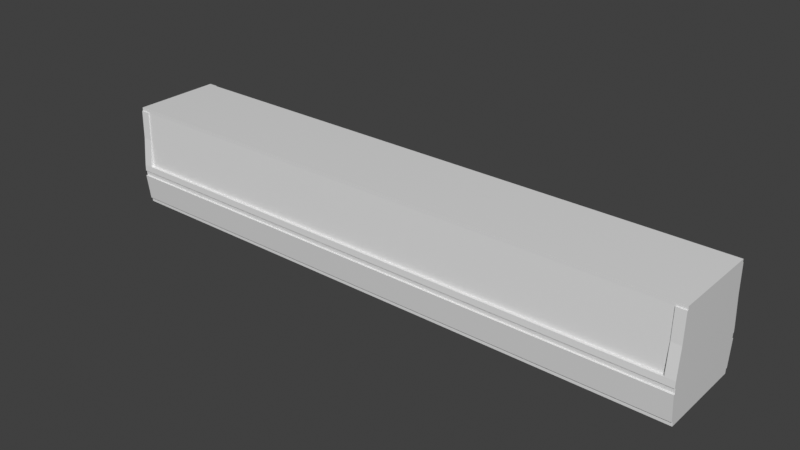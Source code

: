 # Source: CarV4.blend  (saved by Blender 3.0.42; exported with 4.5.12 LTS)
import bpy
from mathutils import Matrix  # noqa: F401  (used for matrix-valued properties, if any)

bpy.ops.wm.read_factory_settings(use_empty=True)
scene = bpy.context.scene
scene.name = 'Scene'

# ---- collections
col_collection = bpy.data.collections.new('Collection'); scene.collection.children.link(col_collection)

# ---- materials (node trees are filled in below, after node groups)
mat_material = bpy.data.materials.new('Material')
mat_material.alpha_threshold = 0.0
mat_material.use_transparent_shadow = False
mat_material.line_color = (0.0, 0.0, 0.0, 1.0)

# ---- material node trees
mat_material.use_nodes = True; mat_material.node_tree.nodes.clear()
_N = mat_material.node_tree.nodes; _L = mat_material.node_tree.links
n0 = _N.new('ShaderNodeOutputMaterial'); n0.name = 'Material Output'; n0.location = (300, 300)
n1 = _N.new('ShaderNodeBsdfPrincipled'); n1.name = 'Principled BSDF'; n1.location = (10, 300)
n1.distribution = 'GGX'
n1.subsurface_method = 'RANDOM_WALK_SKIN'
n1.inputs[2].default_value = 0.4
n1.inputs[3].default_value = 1.45
n1.inputs[27].default_value = (0.0, 0.0, 0.0, 1.0)
n1.inputs[28].default_value = 1.0
_L.new(n1.outputs[0], n0.inputs[0])
n0.is_active_output = True

# ---- world
world_world = bpy.data.worlds.new('World'); scene.world = world_world
world_world.use_nodes = True; world_world.node_tree.nodes.clear()
_N = world_world.node_tree.nodes; _L = world_world.node_tree.links
n0 = _N.new('ShaderNodeOutputWorld'); n0.name = 'World Output'; n0.location = (300, 300)
n1 = _N.new('ShaderNodeBackground'); n1.name = 'Background'; n1.location = (10, 300)
n1.inputs[0].default_value = (0.05088, 0.05088, 0.05088, 1.0)
_L.new(n1.outputs[0], n0.inputs[0])
n0.is_active_output = True
world_world.color = (0.05088, 0.05088, 0.05088)
world_world.use_sun_shadow = False
world_world.sun_shadow_jitter_overblur = 0.0

# ---- meshes
me_cube = bpy.data.meshes.new('Cube')
me_cube.from_pydata([(1.0, 1.0, 1.0), (1.0, 1.0, -1.0), (1.0, -1.0, 1.0), (1.0, -1.0, -1.0), (-1.0, 1.0, 1.0), (-1.0, 1.0, -1.0), (-1.0, -1.0, 1.0), (-1.0, -1.0, -1.0), (1.0, 1.036, -0.2787), (-1.0, -1.036, -0.2787), (1.0, -1.036, -0.2787), (-1.0, 1.036, -0.2787), (1.0, 1.031, -0.3836), (1.0, -1.031, -0.3836), (-1.0, 1.031, -0.3836), (-1.0, -1.031, -0.3836), (1.0, 1.004, -0.9096), (1.0, -1.004, -0.9096), (-1.0, 1.004, -0.9096), (-1.0, -1.004, -0.9096), (-1.0, -1.037, -0.9096), (-1.0, -1.108, -0.3836), (1.0, -1.108, -0.3836), (-1.0, 1.108, -0.3836), (1.0, 1.108, -0.3836), (1.0, 1.037, -0.9096), (1.0, -1.037, -0.9096), (-1.0, 1.037, -0.9096), (0.9681, 1.0, -1.0), (-0.9681, 1.0, -1.0), (0.9681, -1.0, 1.0), (-0.9681, -1.0, 1.0), (-0.9681, -1.0, -1.0), (0.9681, -1.0, -1.0), (-0.9681, 1.0, 1.0), (0.9681, 1.0, 1.0), (-0.9681, 1.036, -0.2787), (0.9681, 1.036, -0.2787), (0.9681, -1.036, -0.2787), (-0.9681, -1.036, -0.2787), (0.9681, -1.031, -0.3836), (-0.9681, -1.031, -0.3836), (-0.9681, 1.031, -0.3836), (0.9681, 1.031, -0.3836), (-0.9681, 1.004, -0.9096), (0.9681, 1.004, -0.9096), (0.9681, -1.004, -0.9096), (-0.9681, -1.004, -0.9096), (0.9681, -1.108, -0.3836), (-0.9681, -1.108, -0.3836), (-0.9681, 1.108, -0.3836), (0.9681, 1.108, -0.3836), (-0.9681, 1.037, -0.9096), (0.9681, 1.037, -0.9096), (0.9681, -1.037, -0.9096), (-0.9681, -1.037, -0.9096), (-1.0, -1.032, -0.1506), (1.0, 1.032, -0.1506), (1.0, -1.032, -0.1506), (-1.0, 1.032, -0.1506), (-0.9681, 1.032, -0.1506), (0.9681, 1.032, -0.1506), (0.9681, -1.032, -0.1506), (-0.9681, -1.032, -0.1506), (-1.0, -1.096, -0.1506), (-1.0, -1.021, 1.0), (-0.9681, -1.021, 1.0), (0.9681, 1.021, 1.0), (1.0, 1.021, 1.0), (1.0, 1.096, -0.1506), (1.0, 1.1, -0.2787), (1.0, -1.096, -0.1506), (1.0, -1.1, -0.2787), (-1.0, 1.096, -0.1506), (-1.0, 1.1, -0.2787), (0.9681, 1.1, -0.2787), (-0.9681, -1.1, -0.2787), (-1.0, -1.1, -0.2787), (1.0, -1.021, 1.0), (0.9681, -1.021, 1.0), (-1.0, 1.021, 1.0), (-0.9681, 1.021, 1.0), (-0.9681, 1.1, -0.2787), (0.9681, -1.1, -0.2787), (-0.9681, 1.096, -0.1506), (0.9681, 1.096, -0.1506), (0.9681, -1.096, -0.1506), (-0.9681, -1.096, -0.1506), (-1.0, -1.016, 0.4247), (1.0, 1.016, 0.4247), (1.0, -1.016, 0.4247), (-1.0, 1.016, 0.4247), (-0.9681, 1.016, 0.4247), (0.9681, 1.016, 0.4247), (0.9681, -1.016, 0.4247), (-0.9681, -1.016, 0.4247), (-1.0, -1.037, 0.4247), (1.0, 1.037, 0.4247), (1.0, -1.037, 0.4247), (-1.0, 1.037, 0.4247), (-0.9681, 1.037, 0.4247), (0.9681, 1.037, 0.4247), (0.9681, -1.037, 0.4247), (-0.9681, -1.037, 0.4247), (-1.0, -1.072, -0.3836), (-1.0, -1.078, -0.2787), (0.9681, 1.078, -0.2787), (1.0, 1.078, -0.2787), (-0.9681, -1.078, -0.2787), (1.0, 1.072, -0.3836), (1.0, -1.078, -0.2787), (1.0, -1.072, -0.3836), (-1.0, 1.078, -0.2787), (-1.0, 1.072, -0.3836), (-0.9681, -1.072, -0.3836), (0.9681, 1.072, -0.3836), (-0.9681, 1.078, -0.2787), (0.9681, -1.078, -0.2787), (0.9681, -1.072, -0.3836), (-0.9681, 1.072, -0.3836), (0.8759, 1.0, -1.0), (0.7837, 1.0, -1.0), (0.6915, 1.0, -1.0), (0.5993, 1.0, -1.0), (0.5071, 1.0, -1.0), (0.4149, 1.0, -1.0), (0.3227, 1.0, -1.0), (0.2305, 1.0, -1.0), (0.1383, 1.0, -1.0), (0.0461, 1.0, -1.0), (-0.0461, 1.0, -1.0), (-0.1383, 1.0, -1.0), (-0.2305, 1.0, -1.0), (-0.3227, 1.0, -1.0), (-0.4149, 1.0, -1.0), (-0.5071, 1.0, -1.0), (-0.5993, 1.0, -1.0), (-0.6915, 1.0, -1.0), (-0.7837, 1.0, -1.0), (-0.8759, 1.0, -1.0), (0.8759, -1.0, 1.0), (0.7837, -1.0, 1.0), (0.6915, -1.0, 1.0), (0.5993, -1.0, 1.0), (0.5071, -1.0, 1.0), (0.4149, -1.0, 1.0), (0.3227, -1.0, 1.0), (0.2305, -1.0, 1.0), (0.1383, -1.0, 1.0), (0.0461, -1.0, 1.0), (-0.0461, -1.0, 1.0), (-0.1383, -1.0, 1.0), (-0.2305, -1.0, 1.0), (-0.3227, -1.0, 1.0), (-0.4149, -1.0, 1.0), (-0.5071, -1.0, 1.0), (-0.5993, -1.0, 1.0), (-0.6915, -1.0, 1.0), (-0.7837, -1.0, 1.0), (-0.8759, -1.0, 1.0), (-0.8759, -1.0, -1.0), (-0.7837, -1.0, -1.0), (-0.6915, -1.0, -1.0), (-0.5993, -1.0, -1.0), (-0.5071, -1.0, -1.0), (-0.4149, -1.0, -1.0), (-0.3227, -1.0, -1.0), (-0.2305, -1.0, -1.0), (-0.1383, -1.0, -1.0), (-0.0461, -1.0, -1.0), (0.0461, -1.0, -1.0), (0.1383, -1.0, -1.0), (0.2305, -1.0, -1.0), (0.3227, -1.0, -1.0), (0.4149, -1.0, -1.0), (0.5071, -1.0, -1.0), (0.5993, -1.0, -1.0), (0.6915, -1.0, -1.0), (0.7837, -1.0, -1.0), (0.8759, -1.0, -1.0), (-0.8759, 1.0, 1.0), (-0.7837, 1.0, 1.0), (-0.6915, 1.0, 1.0), (-0.5993, 1.0, 1.0), (-0.5071, 1.0, 1.0), (-0.4149, 1.0, 1.0), (-0.3227, 1.0, 1.0), (-0.2305, 1.0, 1.0), (-0.1383, 1.0, 1.0), (-0.0461, 1.0, 1.0), (0.0461, 1.0, 1.0), (0.1383, 1.0, 1.0), (0.2305, 1.0, 1.0), (0.3227, 1.0, 1.0), (0.4149, 1.0, 1.0), (0.5071, 1.0, 1.0), (0.5993, 1.0, 1.0), (0.6915, 1.0, 1.0), (0.7837, 1.0, 1.0), (0.8759, 1.0, 1.0), (-0.8759, 1.036, -0.2787), (-0.7837, 1.036, -0.2787), (-0.6915, 1.036, -0.2787), (-0.5993, 1.036, -0.2787), (-0.5071, 1.036, -0.2787), (-0.4149, 1.036, -0.2787), (-0.3227, 1.036, -0.2787), (-0.2305, 1.036, -0.2787), (-0.1383, 1.036, -0.2787), (-0.0461, 1.036, -0.2787), (0.0461, 1.036, -0.2787), (0.1383, 1.036, -0.2787), (0.2305, 1.036, -0.2787), (0.3227, 1.036, -0.2787), (0.4149, 1.036, -0.2787), (0.5071, 1.036, -0.2787), (0.5993, 1.036, -0.2787), (0.6915, 1.036, -0.2787), (0.7837, 1.036, -0.2787), (0.8759, 1.036, -0.2787), (0.8759, -1.036, -0.2787), (0.7837, -1.036, -0.2787), (0.6915, -1.036, -0.2787), (0.5993, -1.036, -0.2787), (0.5071, -1.036, -0.2787), (0.4149, -1.036, -0.2787), (0.3227, -1.036, -0.2787), (0.2305, -1.036, -0.2787), (0.1383, -1.036, -0.2787), (0.0461, -1.036, -0.2787), (-0.0461, -1.036, -0.2787), (-0.1383, -1.036, -0.2787), (-0.2305, -1.036, -0.2787), (-0.3227, -1.036, -0.2787), (-0.4149, -1.036, -0.2787), (-0.5071, -1.036, -0.2787), (-0.5993, -1.036, -0.2787), (-0.6915, -1.036, -0.2787), (-0.7837, -1.036, -0.2787), (-0.8759, -1.036, -0.2787), (0.8759, -1.031, -0.3836), (0.7837, -1.031, -0.3836), (0.6915, -1.031, -0.3836), (0.5993, -1.031, -0.3836), (0.5071, -1.031, -0.3836), (0.4149, -1.031, -0.3836), (0.3227, -1.031, -0.3836), (0.2305, -1.031, -0.3836), (0.1383, -1.031, -0.3836), (0.0461, -1.031, -0.3836), (-0.0461, -1.031, -0.3836), (-0.1383, -1.031, -0.3836), (-0.2305, -1.031, -0.3836), (-0.3227, -1.031, -0.3836), (-0.4149, -1.031, -0.3836), (-0.5071, -1.031, -0.3836), (-0.5993, -1.031, -0.3836), (-0.6915, -1.031, -0.3836), (-0.7837, -1.031, -0.3836), (-0.8759, -1.031, -0.3836), (-0.8759, 1.031, -0.3836), (-0.7837, 1.031, -0.3836), (-0.6915, 1.031, -0.3836), (-0.5993, 1.031, -0.3836), (-0.5071, 1.031, -0.3836), (-0.4149, 1.031, -0.3836), (-0.3227, 1.031, -0.3836), (-0.2305, 1.031, -0.3836), (-0.1383, 1.031, -0.3836), (-0.0461, 1.031, -0.3836), (0.0461, 1.031, -0.3836), (0.1383, 1.031, -0.3836), (0.2305, 1.031, -0.3836), (0.3227, 1.031, -0.3836), (0.4149, 1.031, -0.3836), (0.5071, 1.031, -0.3836), (0.5993, 1.031, -0.3836), (0.6915, 1.031, -0.3836), (0.7837, 1.031, -0.3836), (0.8759, 1.031, -0.3836), (-0.8759, 1.004, -0.9096), (-0.7837, 1.004, -0.9096), (-0.6915, 1.004, -0.9096), (-0.5993, 1.004, -0.9096), (-0.5071, 1.004, -0.9096), (-0.4149, 1.004, -0.9096), (-0.3227, 1.004, -0.9096), (-0.2305, 1.004, -0.9096), (-0.1383, 1.004, -0.9096), (-0.0461, 1.004, -0.9096), (0.0461, 1.004, -0.9096), (0.1383, 1.004, -0.9096), (0.2305, 1.004, -0.9096), (0.3227, 1.004, -0.9096), (0.4149, 1.004, -0.9096), (0.5071, 1.004, -0.9096), (0.5993, 1.004, -0.9096), (0.6915, 1.004, -0.9096), (0.7837, 1.004, -0.9096), (0.8759, 1.004, -0.9096), (0.8759, -1.004, -0.9096), (0.7837, -1.004, -0.9096), (0.6915, -1.004, -0.9096), (0.5993, -1.004, -0.9096), (0.5071, -1.004, -0.9096), (0.4149, -1.004, -0.9096), (0.3227, -1.004, -0.9096), (0.2305, -1.004, -0.9096), (0.1383, -1.004, -0.9096), (0.0461, -1.004, -0.9096), (-0.0461, -1.004, -0.9096), (-0.1383, -1.004, -0.9096), (-0.2305, -1.004, -0.9096), (-0.3227, -1.004, -0.9096), (-0.4149, -1.004, -0.9096), (-0.5071, -1.004, -0.9096), (-0.5993, -1.004, -0.9096), (-0.6915, -1.004, -0.9096), (-0.7837, -1.004, -0.9096), (-0.8759, -1.004, -0.9096), (0.8759, -1.108, -0.3836), (0.7837, -1.108, -0.3836), (0.6915, -1.108, -0.3836), (0.5993, -1.108, -0.3836), (0.5071, -1.108, -0.3836), (0.4149, -1.108, -0.3836), (0.3227, -1.108, -0.3836), (0.2305, -1.108, -0.3836), (0.1383, -1.108, -0.3836), (0.0461, -1.108, -0.3836), (-0.0461, -1.108, -0.3836), (-0.1383, -1.108, -0.3836), (-0.2305, -1.108, -0.3836), (-0.3227, -1.108, -0.3836), (-0.4149, -1.108, -0.3836), (-0.5071, -1.108, -0.3836), (-0.5993, -1.108, -0.3836), (-0.6915, -1.108, -0.3836), (-0.7837, -1.108, -0.3836), (-0.8759, -1.108, -0.3836), (-0.8759, 1.108, -0.3836), (-0.7837, 1.108, -0.3836), (-0.6915, 1.108, -0.3836), (-0.5993, 1.108, -0.3836), (-0.5071, 1.108, -0.3836), (-0.4149, 1.108, -0.3836), (-0.3227, 1.108, -0.3836), (-0.2305, 1.108, -0.3836), (-0.1383, 1.108, -0.3836), (-0.0461, 1.108, -0.3836), (0.0461, 1.108, -0.3836), (0.1383, 1.108, -0.3836), (0.2305, 1.108, -0.3836), (0.3227, 1.108, -0.3836), (0.4149, 1.108, -0.3836), (0.5071, 1.108, -0.3836), (0.5993, 1.108, -0.3836), (0.6915, 1.108, -0.3836), (0.7837, 1.108, -0.3836), (0.8759, 1.108, -0.3836), (-0.8759, 1.037, -0.9096), (-0.7837, 1.037, -0.9096), (-0.6915, 1.037, -0.9096), (-0.5993, 1.037, -0.9096), (-0.5071, 1.037, -0.9096), (-0.4149, 1.037, -0.9096), (-0.3227, 1.037, -0.9096), (-0.2305, 1.037, -0.9096), (-0.1383, 1.037, -0.9096), (-0.0461, 1.037, -0.9096), (0.0461, 1.037, -0.9096), (0.1383, 1.037, -0.9096), (0.2305, 1.037, -0.9096), (0.3227, 1.037, -0.9096), (0.4149, 1.037, -0.9096), (0.5071, 1.037, -0.9096), (0.5993, 1.037, -0.9096), (0.6915, 1.037, -0.9096), (0.7837, 1.037, -0.9096), (0.8759, 1.037, -0.9096), (0.8759, -1.037, -0.9096), (0.7837, -1.037, -0.9096), (0.6915, -1.037, -0.9096), (0.5993, -1.037, -0.9096), (0.5071, -1.037, -0.9096), (0.4149, -1.037, -0.9096), (0.3227, -1.037, -0.9096), (0.2305, -1.037, -0.9096), (0.1383, -1.037, -0.9096), (0.0461, -1.037, -0.9096), (-0.0461, -1.037, -0.9096), (-0.1383, -1.037, -0.9096), (-0.2305, -1.037, -0.9096), (-0.3227, -1.037, -0.9096), (-0.4149, -1.037, -0.9096), (-0.5071, -1.037, -0.9096), (-0.5993, -1.037, -0.9096), (-0.6915, -1.037, -0.9096), (-0.7837, -1.037, -0.9096), (-0.8759, -1.037, -0.9096), (0.8759, -1.032, -0.1506), (0.7837, -1.032, -0.1506), (0.6915, -1.032, -0.1506), (0.5993, -1.032, -0.1506), (0.5071, -1.032, -0.1506), (0.4149, -1.032, -0.1506), (0.3227, -1.032, -0.1506), (0.2305, -1.032, -0.1506), (0.1383, -1.032, -0.1506), (0.0461, -1.032, -0.1506), (-0.0461, -1.032, -0.1506), (-0.1383, -1.032, -0.1506), (-0.2305, -1.032, -0.1506), (-0.3227, -1.032, -0.1506), (-0.4149, -1.032, -0.1506), (-0.5071, -1.032, -0.1506), (-0.5993, -1.032, -0.1506), (-0.6915, -1.032, -0.1506), (-0.7837, -1.032, -0.1506), (-0.8759, -1.032, -0.1506), (-0.8759, 1.032, -0.1506), (-0.7837, 1.032, -0.1506), (-0.6915, 1.032, -0.1506), (-0.5993, 1.032, -0.1506), (-0.5071, 1.032, -0.1506), (-0.4149, 1.032, -0.1506), (-0.3227, 1.032, -0.1506), (-0.2305, 1.032, -0.1506), (-0.1383, 1.032, -0.1506), (-0.0461, 1.032, -0.1506), (0.0461, 1.032, -0.1506), (0.1383, 1.032, -0.1506), (0.2305, 1.032, -0.1506), (0.3227, 1.032, -0.1506), (0.4149, 1.032, -0.1506), (0.5071, 1.032, -0.1506), (0.5993, 1.032, -0.1506), (0.6915, 1.032, -0.1506), (0.7837, 1.032, -0.1506), (0.8759, 1.032, -0.1506), (-0.8759, 1.1, -0.2787), (-0.7837, 1.1, -0.2787), (-0.6915, 1.1, -0.2787), (-0.5993, 1.1, -0.2787), (-0.5071, 1.1, -0.2787), (-0.4149, 1.1, -0.2787), (-0.3227, 1.1, -0.2787), (-0.2305, 1.1, -0.2787), (-0.1383, 1.1, -0.2787), (-0.0461, 1.1, -0.2787), (0.0461, 1.1, -0.2787), (0.1383, 1.1, -0.2787), (0.2305, 1.1, -0.2787), (0.3227, 1.1, -0.2787), (0.4149, 1.1, -0.2787), (0.5071, 1.1, -0.2787), (0.5993, 1.1, -0.2787), (0.6915, 1.1, -0.2787), (0.7837, 1.1, -0.2787), (0.8759, 1.1, -0.2787), (0.8759, -1.1, -0.2787), (0.7837, -1.1, -0.2787), (0.6915, -1.1, -0.2787), (0.5993, -1.1, -0.2787), (0.5071, -1.1, -0.2787), (0.4149, -1.1, -0.2787), (0.3227, -1.1, -0.2787), (0.2305, -1.1, -0.2787), (0.1383, -1.1, -0.2787), (0.0461, -1.1, -0.2787), (-0.0461, -1.1, -0.2787), (-0.1383, -1.1, -0.2787), (-0.2305, -1.1, -0.2787), (-0.3227, -1.1, -0.2787), (-0.4149, -1.1, -0.2787), (-0.5071, -1.1, -0.2787), (-0.5993, -1.1, -0.2787), (-0.6915, -1.1, -0.2787), (-0.7837, -1.1, -0.2787), (-0.8759, -1.1, -0.2787), (0.8759, -1.096, -0.1506), (0.7837, -1.096, -0.1506), (0.6915, -1.096, -0.1506), (0.5993, -1.096, -0.1506), (0.5071, -1.096, -0.1506), (0.4149, -1.096, -0.1506), (0.3227, -1.096, -0.1506), (0.2305, -1.096, -0.1506), (0.1383, -1.096, -0.1506), (0.0461, -1.096, -0.1506), (-0.0461, -1.096, -0.1506), (-0.1383, -1.096, -0.1506), (-0.2305, -1.096, -0.1506), (-0.3227, -1.096, -0.1506), (-0.4149, -1.096, -0.1506), (-0.5071, -1.096, -0.1506), (-0.5993, -1.096, -0.1506), (-0.6915, -1.096, -0.1506), (-0.7837, -1.096, -0.1506), (-0.8759, -1.096, -0.1506), (-0.8759, 1.096, -0.1506), (-0.7837, 1.096, -0.1506), (-0.6915, 1.096, -0.1506), (-0.5993, 1.096, -0.1506), (-0.5071, 1.096, -0.1506), (-0.4149, 1.096, -0.1506), (-0.3227, 1.096, -0.1506), (-0.2305, 1.096, -0.1506), (-0.1383, 1.096, -0.1506), (-0.0461, 1.096, -0.1506), (0.0461, 1.096, -0.1506), (0.1383, 1.096, -0.1506), (0.2305, 1.096, -0.1506), (0.3227, 1.096, -0.1506), (0.4149, 1.096, -0.1506), (0.5071, 1.096, -0.1506), (0.5993, 1.096, -0.1506), (0.6915, 1.096, -0.1506), (0.7837, 1.096, -0.1506), (0.8759, 1.096, -0.1506), (0.8759, -1.016, 0.4247), (0.7837, -1.016, 0.4247), (0.6915, -1.016, 0.4247), (0.5993, -1.016, 0.4247), (0.5071, -1.016, 0.4247), (0.4149, -1.016, 0.4247), (0.3227, -1.016, 0.4247), (0.2305, -1.016, 0.4247), (0.1383, -1.016, 0.4247), (0.0461, -1.016, 0.4247), (-0.0461, -1.016, 0.4247), (-0.1383, -1.016, 0.4247), (-0.2305, -1.016, 0.4247), (-0.3227, -1.016, 0.4247), (-0.4149, -1.016, 0.4247), (-0.5071, -1.016, 0.4247), (-0.5993, -1.016, 0.4247), (-0.6915, -1.016, 0.4247), (-0.7837, -1.016, 0.4247), (-0.8759, -1.016, 0.4247), (-0.8759, 1.016, 0.4247), (-0.7837, 1.016, 0.4247), (-0.6915, 1.016, 0.4247), (-0.5993, 1.016, 0.4247), (-0.5071, 1.016, 0.4247), (-0.4149, 1.016, 0.4247), (-0.3227, 1.016, 0.4247), (-0.2305, 1.016, 0.4247), (-0.1383, 1.016, 0.4247), (-0.0461, 1.016, 0.4247), (0.0461, 1.016, 0.4247), (0.1383, 1.016, 0.4247), (0.2305, 1.016, 0.4247), (0.3227, 1.016, 0.4247), (0.4149, 1.016, 0.4247), (0.5071, 1.016, 0.4247), (0.5993, 1.016, 0.4247), (0.6915, 1.016, 0.4247), (0.7837, 1.016, 0.4247), (0.8759, 1.016, 0.4247), (-0.8759, 1.078, -0.2787), (-0.7837, 1.078, -0.2787), (-0.6915, 1.078, -0.2787), (-0.5993, 1.078, -0.2787), (-0.5071, 1.078, -0.2787), (-0.4149, 1.078, -0.2787), (-0.3227, 1.078, -0.2787), (-0.2305, 1.078, -0.2787), (-0.1383, 1.078, -0.2787), (-0.0461, 1.078, -0.2787), (0.0461, 1.078, -0.2787), (0.1383, 1.078, -0.2787), (0.2305, 1.078, -0.2787), (0.3227, 1.078, -0.2787), (0.4149, 1.078, -0.2787), (0.5071, 1.078, -0.2787), (0.5993, 1.078, -0.2787), (0.6915, 1.078, -0.2787), (0.7837, 1.078, -0.2787), (0.8759, 1.078, -0.2787), (0.8759, -1.078, -0.2787), (0.7837, -1.078, -0.2787), (0.6915, -1.078, -0.2787), (0.5993, -1.078, -0.2787), (0.5071, -1.078, -0.2787), (0.4149, -1.078, -0.2787), (0.3227, -1.078, -0.2787), (0.2305, -1.078, -0.2787), (0.1383, -1.078, -0.2787), (0.0461, -1.078, -0.2787), (-0.0461, -1.078, -0.2787), (-0.1383, -1.078, -0.2787), (-0.2305, -1.078, -0.2787), (-0.3227, -1.078, -0.2787), (-0.4149, -1.078, -0.2787), (-0.5071, -1.078, -0.2787), (-0.5993, -1.078, -0.2787), (-0.6915, -1.078, -0.2787), (-0.7837, -1.078, -0.2787), (-0.8759, -1.078, -0.2787), (0.8759, -1.072, -0.3836), (0.7837, -1.072, -0.3836), (0.6915, -1.072, -0.3836), (0.5993, -1.072, -0.3836), (0.5071, -1.072, -0.3836), (0.4149, -1.072, -0.3836), (0.3227, -1.072, -0.3836), (0.2305, -1.072, -0.3836), (0.1383, -1.072, -0.3836), (0.0461, -1.072, -0.3836), (-0.0461, -1.072, -0.3836), (-0.1383, -1.072, -0.3836), (-0.2305, -1.072, -0.3836), (-0.3227, -1.072, -0.3836), (-0.4149, -1.072, -0.3836), (-0.5071, -1.072, -0.3836), (-0.5993, -1.072, -0.3836), (-0.6915, -1.072, -0.3836), (-0.7837, -1.072, -0.3836), (-0.8759, -1.072, -0.3836), (-0.8759, 1.072, -0.3836), (-0.7837, 1.072, -0.3836), (-0.6915, 1.072, -0.3836), (-0.5993, 1.072, -0.3836), (-0.5071, 1.072, -0.3836), (-0.4149, 1.072, -0.3836), (-0.3227, 1.072, -0.3836), (-0.2305, 1.072, -0.3836), (-0.1383, 1.072, -0.3836), (-0.0461, 1.072, -0.3836), (0.0461, 1.072, -0.3836), (0.1383, 1.072, -0.3836), (0.2305, 1.072, -0.3836), (0.3227, 1.072, -0.3836), (0.4149, 1.072, -0.3836), (0.5071, 1.072, -0.3836), (0.5993, 1.072, -0.3836), (0.6915, 1.072, -0.3836), (0.7837, 1.072, -0.3836), (0.8759, 1.072, -0.3836), (-0.9681, -1.0, 1.068), (-0.9999, -1.0, 1.068), (1.0, 1.0, 1.068), (1.0, -1.0, 1.068), (-0.9999, 1.0, 1.068), (0.9682, 1.0, 1.068), (0.9682, -1.0, 1.068), (-0.8758, -1.0, 1.068), (-0.9681, 1.0, 1.068), (0.876, 1.0, 1.068), (-0.9681, 1.021, 1.068), (-0.9999, 1.021, 1.068), (-0.9681, 1.016, 0.4928), (-0.9681, 1.037, 0.4928), (0.876, -1.0, 1.068), (0.7838, -1.0, 1.068), (0.6916, -1.0, 1.068), (0.5994, -1.0, 1.068), (0.5072, -1.0, 1.068), (0.415, -1.0, 1.068), (0.3228, -1.0, 1.068), (0.2306, -1.0, 1.068), (0.1384, -1.0, 1.068), (0.04618, -1.0, 1.068), (-0.04602, -1.0, 1.068), (-0.1382, -1.0, 1.068), (-0.2304, -1.0, 1.068), (-0.3226, -1.0, 1.068), (-0.4148, -1.0, 1.068), (-0.507, -1.0, 1.068), (-0.5992, -1.0, 1.068), (-0.6914, -1.0, 1.068), (-0.7836, -1.0, 1.068), (-0.8758, 1.0, 1.068), (-0.7836, 1.0, 1.068), (-0.6914, 1.0, 1.068), (-0.5992, 1.0, 1.068), (-0.507, 1.0, 1.068), (-0.4148, 1.0, 1.068), (-0.3226, 1.0, 1.068), (-0.2304, 1.0, 1.068), (-0.1382, 1.0, 1.068), (-0.04602, 1.0, 1.068), (0.04618, 1.0, 1.068), (0.1384, 1.0, 1.068), (0.2306, 1.0, 1.068), (0.3228, 1.0, 1.068), (0.415, 1.0, 1.068), (0.5072, 1.0, 1.068), (0.5994, 1.0, 1.068), (0.6916, 1.0, 1.068), (0.7838, 1.0, 1.068)], [], [(153, 152, 666, 667), (38, 10, 72, 83), (88, 6, 4, 91), (28, 1, 3, 33), (89, 0, 2, 90), (35, 0, 68, 67), (11, 36, 116, 112), (12, 8, 10, 13), (15, 9, 11, 14), (260, 42, 119, 620), (43, 12, 24, 51), (19, 15, 14, 18), (16, 12, 13, 17), (17, 13, 22, 26), (28, 45, 16, 1), (1, 16, 17, 3), (7, 19, 18, 5), (32, 47, 19, 7), (55, 49, 21, 20), (53, 51, 24, 25), (15, 19, 20, 21), (44, 18, 27, 52), (18, 14, 23, 27), (12, 16, 25, 24), (46, 17, 26, 54), (41, 15, 21, 49), (13, 40, 48, 22), (259, 41, 49, 339), (19, 47, 55, 20), (300, 46, 54, 380), (16, 45, 53, 25), (280, 44, 52, 360), (27, 23, 50, 52), (379, 359, 51, 53), (26, 22, 48, 54), (399, 339, 49, 55), (3, 17, 46, 33), (160, 319, 47, 32), (5, 18, 44, 29), (120, 299, 45, 28), (14, 42, 50, 23), (279, 43, 51, 359), (14, 11, 112, 113), (42, 14, 113, 119), (13, 10, 110, 111), (240, 40, 118, 600), (2, 30, 79, 78), (559, 199, 35, 93), (5, 29, 32, 7), (120, 28, 33, 179), (93, 35, 67, 101), (539, 159, 31, 95), (35, 199, 649, 645), (6, 31, 640, 641), (200, 36, 82, 440), (8, 37, 75, 70), (92, 60, 84, 100), (36, 11, 74, 82), (11, 59, 73, 74), (8, 57, 58, 10), (9, 56, 59, 11), (91, 4, 80, 99), (103, 66, 65, 96), (101, 67, 68, 97), (99, 80, 81, 100), (98, 78, 79, 102), (479, 499, 87, 76), (72, 71, 86, 83), (459, 519, 85, 75), (74, 73, 84, 82), (75, 85, 69, 70), (76, 87, 64, 77), (94, 62, 86, 102), (88, 56, 64, 96), (220, 38, 83, 460), (95, 31, 66, 103), (9, 39, 76, 77), (56, 9, 77, 64), (57, 8, 70, 69), (419, 63, 87, 499), (89, 57, 69, 97), (31, 6, 65, 66), (152, 151, 665, 666), (90, 2, 78, 98), (10, 58, 71, 72), (439, 61, 85, 519), (58, 90, 98, 71), (0, 89, 97, 68), (63, 95, 103, 87), (6, 88, 96, 65), (30, 94, 102, 79), (71, 98, 102, 86), (73, 99, 100, 84), (85, 101, 97, 69), (87, 103, 96, 64), (59, 91, 99, 73), (151, 150, 664, 665), (419, 539, 95, 63), (61, 93, 101, 85), (439, 559, 93, 61), (57, 89, 90, 58), (56, 88, 91, 59), (115, 106, 107, 109), (114, 108, 105, 104), (111, 110, 117, 118), (619, 599, 108, 114), (113, 112, 116, 119), (639, 579, 106, 115), (37, 8, 107, 106), (15, 41, 114, 104), (219, 37, 106, 579), (10, 38, 117, 110), (239, 39, 108, 599), (39, 9, 105, 108), (12, 43, 115, 109), (40, 13, 111, 118), (8, 12, 109, 107), (9, 15, 104, 105), (38, 220, 580, 117), (220, 221, 581, 580), (221, 222, 582, 581), (222, 223, 583, 582), (223, 224, 584, 583), (224, 225, 585, 584), (225, 226, 586, 585), (226, 227, 587, 586), (227, 228, 588, 587), (228, 229, 589, 588), (229, 230, 590, 589), (230, 231, 591, 590), (231, 232, 592, 591), (232, 233, 593, 592), (233, 234, 594, 593), (234, 235, 595, 594), (235, 236, 596, 595), (236, 237, 597, 596), (237, 238, 598, 597), (238, 239, 599, 598), (36, 200, 560, 116), (200, 201, 561, 560), (201, 202, 562, 561), (202, 203, 563, 562), (203, 204, 564, 563), (204, 205, 565, 564), (205, 206, 566, 565), (206, 207, 567, 566), (207, 208, 568, 567), (208, 209, 569, 568), (209, 210, 570, 569), (210, 211, 571, 570), (211, 212, 572, 571), (212, 213, 573, 572), (213, 214, 574, 573), (214, 215, 575, 574), (215, 216, 576, 575), (216, 217, 577, 576), (217, 218, 578, 577), (218, 219, 579, 578), (119, 116, 560, 620), (620, 560, 561, 621), (621, 561, 562, 622), (622, 562, 563, 623), (623, 563, 564, 624), (624, 564, 565, 625), (625, 565, 566, 626), (626, 566, 567, 627), (627, 567, 568, 628), (628, 568, 569, 629), (629, 569, 570, 630), (630, 570, 571, 631), (631, 571, 572, 632), (632, 572, 573, 633), (633, 573, 574, 634), (634, 574, 575, 635), (635, 575, 576, 636), (636, 576, 577, 637), (637, 577, 578, 638), (638, 578, 579, 639), (118, 117, 580, 600), (600, 580, 581, 601), (601, 581, 582, 602), (602, 582, 583, 603), (603, 583, 584, 604), (604, 584, 585, 605), (605, 585, 586, 606), (606, 586, 587, 607), (607, 587, 588, 608), (608, 588, 589, 609), (609, 589, 590, 610), (610, 590, 591, 611), (611, 591, 592, 612), (612, 592, 593, 613), (613, 593, 594, 614), (614, 594, 595, 615), (615, 595, 596, 616), (616, 596, 597, 617), (617, 597, 598, 618), (618, 598, 599, 619), (60, 92, 540, 420), (420, 540, 541, 421), (421, 541, 542, 422), (422, 542, 543, 423), (423, 543, 544, 424), (424, 544, 545, 425), (425, 545, 546, 426), (426, 546, 547, 427), (427, 547, 548, 428), (428, 548, 549, 429), (429, 549, 550, 430), (430, 550, 551, 431), (431, 551, 552, 432), (432, 552, 553, 433), (433, 553, 554, 434), (434, 554, 555, 435), (435, 555, 556, 436), (436, 556, 557, 437), (437, 557, 558, 438), (438, 558, 559, 439), (62, 94, 520, 400), (400, 520, 521, 401), (401, 521, 522, 402), (402, 522, 523, 403), (403, 523, 524, 404), (404, 524, 525, 405), (405, 525, 526, 406), (406, 526, 527, 407), (407, 527, 528, 408), (408, 528, 529, 409), (409, 529, 530, 410), (410, 530, 531, 411), (411, 531, 532, 412), (412, 532, 533, 413), (413, 533, 534, 414), (414, 534, 535, 415), (415, 535, 536, 416), (416, 536, 537, 417), (417, 537, 538, 418), (418, 538, 539, 419), (60, 420, 500, 84), (420, 421, 501, 500), (421, 422, 502, 501), (422, 423, 503, 502), (423, 424, 504, 503), (424, 425, 505, 504), (425, 426, 506, 505), (426, 427, 507, 506), (427, 428, 508, 507), (428, 429, 509, 508), (429, 430, 510, 509), (430, 431, 511, 510), (431, 432, 512, 511), (432, 433, 513, 512), (433, 434, 514, 513), (434, 435, 515, 514), (435, 436, 516, 515), (436, 437, 517, 516), (437, 438, 518, 517), (438, 439, 519, 518), (62, 400, 480, 86), (400, 401, 481, 480), (401, 402, 482, 481), (402, 403, 483, 482), (403, 404, 484, 483), (404, 405, 485, 484), (405, 406, 486, 485), (406, 407, 487, 486), (407, 408, 488, 487), (408, 409, 489, 488), (409, 410, 490, 489), (410, 411, 491, 490), (411, 412, 492, 491), (412, 413, 493, 492), (413, 414, 494, 493), (414, 415, 495, 494), (415, 416, 496, 495), (416, 417, 497, 496), (417, 418, 498, 497), (418, 419, 499, 498), (39, 239, 479, 76), (239, 238, 478, 479), (238, 237, 477, 478), (237, 236, 476, 477), (236, 235, 475, 476), (235, 234, 474, 475), (234, 233, 473, 474), (233, 232, 472, 473), (232, 231, 471, 472), (231, 230, 470, 471), (230, 229, 469, 470), (229, 228, 468, 469), (228, 227, 467, 468), (227, 226, 466, 467), (226, 225, 465, 466), (225, 224, 464, 465), (224, 223, 463, 464), (223, 222, 462, 463), (222, 221, 461, 462), (221, 220, 460, 461), (82, 84, 500, 440), (440, 500, 501, 441), (441, 501, 502, 442), (442, 502, 503, 443), (443, 503, 504, 444), (444, 504, 505, 445), (445, 505, 506, 446), (446, 506, 507, 447), (447, 507, 508, 448), (448, 508, 509, 449), (449, 509, 510, 450), (450, 510, 511, 451), (451, 511, 512, 452), (452, 512, 513, 453), (453, 513, 514, 454), (454, 514, 515, 455), (455, 515, 516, 456), (456, 516, 517, 457), (457, 517, 518, 458), (458, 518, 519, 459), (83, 86, 480, 460), (460, 480, 481, 461), (461, 481, 482, 462), (462, 482, 483, 463), (463, 483, 484, 464), (464, 484, 485, 465), (465, 485, 486, 466), (466, 486, 487, 467), (467, 487, 488, 468), (468, 488, 489, 469), (469, 489, 490, 470), (470, 490, 491, 471), (471, 491, 492, 472), (472, 492, 493, 473), (473, 493, 494, 474), (474, 494, 495, 475), (475, 495, 496, 476), (476, 496, 497, 477), (477, 497, 498, 478), (478, 498, 499, 479), (37, 219, 459, 75), (219, 218, 458, 459), (218, 217, 457, 458), (217, 216, 456, 457), (216, 215, 455, 456), (215, 214, 454, 455), (214, 213, 453, 454), (213, 212, 452, 453), (212, 211, 451, 452), (211, 210, 450, 451), (210, 209, 449, 450), (209, 208, 448, 449), (208, 207, 447, 448), (207, 206, 446, 447), (206, 205, 445, 446), (205, 204, 444, 445), (204, 203, 443, 444), (203, 202, 442, 443), (202, 201, 441, 442), (201, 200, 440, 441), (150, 149, 663, 664), (149, 148, 662, 663), (31, 159, 647, 640), (148, 147, 661, 662), (81, 80, 651, 650), (30, 2, 643, 646), (147, 146, 660, 661), (100, 81, 650, 653), (199, 198, 691, 649), (146, 145, 659, 660), (198, 197, 690, 691), (145, 144, 658, 659), (197, 196, 689, 690), (144, 143, 657, 658), (196, 195, 688, 689), (143, 142, 656, 657), (195, 194, 687, 688), (142, 141, 655, 656), (194, 193, 686, 687), (141, 140, 654, 655), (94, 30, 140, 520), (520, 140, 141, 521), (521, 141, 142, 522), (522, 142, 143, 523), (523, 143, 144, 524), (524, 144, 145, 525), (525, 145, 146, 526), (526, 146, 147, 527), (527, 147, 148, 528), (528, 148, 149, 529), (529, 149, 150, 530), (530, 150, 151, 531), (531, 151, 152, 532), (532, 152, 153, 533), (533, 153, 154, 534), (534, 154, 155, 535), (535, 155, 156, 536), (536, 156, 157, 537), (537, 157, 158, 538), (538, 158, 159, 539), (29, 139, 160, 32), (139, 138, 161, 160), (138, 137, 162, 161), (137, 136, 163, 162), (136, 135, 164, 163), (135, 134, 165, 164), (134, 133, 166, 165), (133, 132, 167, 166), (132, 131, 168, 167), (131, 130, 169, 168), (130, 129, 170, 169), (129, 128, 171, 170), (128, 127, 172, 171), (127, 126, 173, 172), (126, 125, 174, 173), (125, 124, 175, 174), (124, 123, 176, 175), (123, 122, 177, 176), (122, 121, 178, 177), (121, 120, 179, 178), (92, 34, 180, 540), (540, 180, 181, 541), (541, 181, 182, 542), (542, 182, 183, 543), (543, 183, 184, 544), (544, 184, 185, 545), (545, 185, 186, 546), (546, 186, 187, 547), (547, 187, 188, 548), (548, 188, 189, 549), (549, 189, 190, 550), (550, 190, 191, 551), (551, 191, 192, 552), (552, 192, 193, 553), (553, 193, 194, 554), (554, 194, 195, 555), (555, 195, 196, 556), (556, 196, 197, 557), (557, 197, 198, 558), (558, 198, 199, 559), (41, 259, 619, 114), (259, 258, 618, 619), (258, 257, 617, 618), (257, 256, 616, 617), (256, 255, 615, 616), (255, 254, 614, 615), (254, 253, 613, 614), (253, 252, 612, 613), (252, 251, 611, 612), (251, 250, 610, 611), (250, 249, 609, 610), (249, 248, 608, 609), (248, 247, 607, 608), (247, 246, 606, 607), (246, 245, 605, 606), (245, 244, 604, 605), (244, 243, 603, 604), (243, 242, 602, 603), (242, 241, 601, 602), (241, 240, 600, 601), (42, 260, 340, 50), (260, 261, 341, 340), (261, 262, 342, 341), (262, 263, 343, 342), (263, 264, 344, 343), (264, 265, 345, 344), (265, 266, 346, 345), (266, 267, 347, 346), (267, 268, 348, 347), (268, 269, 349, 348), (269, 270, 350, 349), (270, 271, 351, 350), (271, 272, 352, 351), (272, 273, 353, 352), (273, 274, 354, 353), (274, 275, 355, 354), (275, 276, 356, 355), (276, 277, 357, 356), (277, 278, 358, 357), (278, 279, 359, 358), (29, 44, 280, 139), (139, 280, 281, 138), (138, 281, 282, 137), (137, 282, 283, 136), (136, 283, 284, 135), (135, 284, 285, 134), (134, 285, 286, 133), (133, 286, 287, 132), (132, 287, 288, 131), (131, 288, 289, 130), (130, 289, 290, 129), (129, 290, 291, 128), (128, 291, 292, 127), (127, 292, 293, 126), (126, 293, 294, 125), (125, 294, 295, 124), (124, 295, 296, 123), (123, 296, 297, 122), (122, 297, 298, 121), (121, 298, 299, 120), (33, 46, 300, 179), (179, 300, 301, 178), (178, 301, 302, 177), (177, 302, 303, 176), (176, 303, 304, 175), (175, 304, 305, 174), (174, 305, 306, 173), (173, 306, 307, 172), (172, 307, 308, 171), (171, 308, 309, 170), (170, 309, 310, 169), (169, 310, 311, 168), (168, 311, 312, 167), (167, 312, 313, 166), (166, 313, 314, 165), (165, 314, 315, 164), (164, 315, 316, 163), (163, 316, 317, 162), (162, 317, 318, 161), (161, 318, 319, 160), (54, 48, 320, 380), (380, 320, 321, 381), (381, 321, 322, 382), (382, 322, 323, 383), (383, 323, 324, 384), (384, 324, 325, 385), (385, 325, 326, 386), (386, 326, 327, 387), (387, 327, 328, 388), (388, 328, 329, 389), (389, 329, 330, 390), (390, 330, 331, 391), (391, 331, 332, 392), (392, 332, 333, 393), (393, 333, 334, 394), (394, 334, 335, 395), (395, 335, 336, 396), (396, 336, 337, 397), (397, 337, 338, 398), (398, 338, 339, 399), (52, 50, 340, 360), (360, 340, 341, 361), (361, 341, 342, 362), (362, 342, 343, 363), (363, 343, 344, 364), (364, 344, 345, 365), (365, 345, 346, 366), (366, 346, 347, 367), (367, 347, 348, 368), (368, 348, 349, 369), (369, 349, 350, 370), (370, 350, 351, 371), (371, 351, 352, 372), (372, 352, 353, 373), (373, 353, 354, 374), (374, 354, 355, 375), (375, 355, 356, 376), (376, 356, 357, 377), (377, 357, 358, 378), (378, 358, 359, 379), (45, 299, 379, 53), (299, 298, 378, 379), (298, 297, 377, 378), (297, 296, 376, 377), (296, 295, 375, 376), (295, 294, 374, 375), (294, 293, 373, 374), (293, 292, 372, 373), (292, 291, 371, 372), (291, 290, 370, 371), (290, 289, 369, 370), (289, 288, 368, 369), (288, 287, 367, 368), (287, 286, 366, 367), (286, 285, 365, 366), (285, 284, 364, 365), (284, 283, 363, 364), (283, 282, 362, 363), (282, 281, 361, 362), (281, 280, 360, 361), (47, 319, 399, 55), (319, 318, 398, 399), (318, 317, 397, 398), (317, 316, 396, 397), (316, 315, 395, 396), (315, 314, 394, 395), (314, 313, 393, 394), (313, 312, 392, 393), (312, 311, 391, 392), (311, 310, 390, 391), (310, 309, 389, 390), (309, 308, 388, 389), (308, 307, 387, 388), (307, 306, 386, 387), (306, 305, 385, 386), (305, 304, 384, 385), (304, 303, 383, 384), (303, 302, 382, 383), (302, 301, 381, 382), (301, 300, 380, 381), (40, 240, 320, 48), (240, 241, 321, 320), (241, 242, 322, 321), (242, 243, 323, 322), (243, 244, 324, 323), (244, 245, 325, 324), (245, 246, 326, 325), (246, 247, 327, 326), (247, 248, 328, 327), (248, 249, 329, 328), (249, 250, 330, 329), (250, 251, 331, 330), (251, 252, 332, 331), (252, 253, 333, 332), (253, 254, 334, 333), (254, 255, 335, 334), (255, 256, 336, 335), (256, 257, 337, 336), (257, 258, 338, 337), (258, 259, 339, 338), (43, 279, 639, 115), (279, 278, 638, 639), (278, 277, 637, 638), (277, 276, 636, 637), (276, 275, 635, 636), (275, 274, 634, 635), (274, 273, 633, 634), (273, 272, 632, 633), (272, 271, 631, 632), (271, 270, 630, 631), (270, 269, 629, 630), (269, 268, 628, 629), (268, 267, 627, 628), (267, 266, 626, 627), (266, 265, 625, 626), (265, 264, 624, 625), (264, 263, 623, 624), (263, 262, 622, 623), (262, 261, 621, 622), (261, 260, 620, 621), (648, 644, 641, 640), (642, 645, 646, 643), (673, 648, 640, 647), (644, 648, 650, 651), (648, 652, 653, 650), (645, 649, 654, 646), (649, 691, 655, 654), (691, 690, 656, 655), (690, 689, 657, 656), (689, 688, 658, 657), (688, 687, 659, 658), (687, 686, 660, 659), (686, 685, 661, 660), (685, 684, 662, 661), (684, 683, 663, 662), (683, 682, 664, 663), (682, 681, 665, 664), (681, 680, 666, 665), (680, 679, 667, 666), (679, 678, 668, 667), (678, 677, 669, 668), (677, 676, 670, 669), (676, 675, 671, 670), (675, 674, 672, 671), (674, 673, 647, 672), (2, 0, 642, 643), (180, 34, 648, 673), (154, 153, 667, 668), (181, 180, 673, 674), (155, 154, 668, 669), (4, 6, 641, 644), (182, 181, 674, 675), (0, 35, 645, 642), (156, 155, 669, 670), (183, 182, 675, 676), (157, 156, 670, 671), (184, 183, 676, 677), (158, 157, 671, 672), (185, 184, 677, 678), (159, 158, 672, 647), (186, 185, 678, 679), (92, 100, 653, 652), (187, 186, 679, 680), (188, 187, 680, 681), (189, 188, 681, 682), (190, 189, 682, 683), (80, 4, 644, 651), (34, 92, 652, 648), (191, 190, 683, 684), (192, 191, 684, 685), (140, 30, 646, 654), (193, 192, 685, 686)])
_uv = me_cube.uv_layers.new(name='UVMap')
_uv.uv.foreach_set('vector', [0.625, 0.8889, 0.625, 0.8849, 0.625, 0.8849, 0.625, 0.8889, 0.4652, 0.8333, 0.4652, 0.75, 0.4652, 0.75, 0.4652, 0.8333, 0.5531, 0.0, 0.625, 0.0, 0.625, 0.25, 0.5531, 0.25, 0.2917, 0.5, 0.375, 0.5, 0.375, 0.75, 0.2917, 0.75, 0.5531, 0.5, 0.625, 0.5, 0.625, 0.75, 0.5531, 0.75, 0.7083, 0.5, 0.625, 0.5, 0.625, 0.5, 0.7083, 0.5, 0.4652, 0.25, 0.4652, 0.3333, 0.4652, 0.3333, 0.4652, 0.25, 0.452, 0.5, 0.4652, 0.5, 0.4652, 0.75, 0.452, 0.75, 0.452, 0.0, 0.4652, 0.0, 0.4652, 0.25, 0.452, 0.25, 0.452, 0.3373, 0.452, 0.3333, 0.452, 0.3333, 0.452, 0.3373, 0.452, 0.4167, 0.452, 0.5, 0.452, 0.5, 0.452, 0.4167, 0.3863, 0.0, 0.452, 0.0, 0.452, 0.25, 0.3863, 0.25, 0.3863, 0.5, 0.452, 0.5, 0.452, 0.75, 0.3863, 0.75, 0.3863, 0.75, 0.452, 0.75, 0.452, 0.75, 0.3863, 0.75, 0.375, 0.4167, 0.3863, 0.4167, 0.3863, 0.5, 0.375, 0.5, 0.375, 0.5, 0.3863, 0.5, 0.3863, 0.75, 0.375, 0.75, 0.375, 0.0, 0.3863, 0.0, 0.3863, 0.25, 0.375, 0.25, 0.375, 0.9167, 0.3863, 0.9167, 0.3863, 1.0, 0.375, 1.0, 0.3863, 0.9167, 0.452, 0.9167, 0.452, 1.0, 0.3863, 1.0, 0.3863, 0.4167, 0.452, 0.4167, 0.452, 0.5, 0.3863, 0.5, 0.452, 0.0, 0.3863, 0.0, 0.3863, 0.0, 0.452, 0.0, 0.3863, 0.3333, 0.3863, 0.25, 0.3863, 0.25, 0.3863, 0.3333, 0.3863, 0.25, 0.452, 0.25, 0.452, 0.25, 0.3863, 0.25, 0.452, 0.5, 0.3863, 0.5, 0.3863, 0.5, 0.452, 0.5, 0.3863, 0.8333, 0.3863, 0.75, 0.3863, 0.75, 0.3863, 0.8333, 0.452, 0.9167, 0.452, 1.0, 0.452, 1.0, 0.452, 0.9167, 0.452, 0.75, 0.452, 0.8333, 0.452, 0.8333, 0.452, 0.75, 0.452, 0.9127, 0.452, 0.9167, 0.452, 0.9167, 0.452, 0.9127, 0.3863, 1.0, 0.3863, 0.9167, 0.3863, 0.9167, 0.3863, 1.0, 0.3863, 0.8373, 0.3863, 0.8333, 0.3863, 0.8333, 0.3863, 0.8373, 0.3863, 0.5, 0.3863, 0.4167, 0.3863, 0.4167, 0.3863, 0.5, 0.3863, 0.3373, 0.3863, 0.3333, 0.3863, 0.3333, 0.3863, 0.3373, 0.3863, 0.25, 0.452, 0.25, 0.452, 0.3333, 0.3863, 0.3333, 0.3863, 0.4127, 0.452, 0.4127, 0.452, 0.4167, 0.3863, 0.4167, 0.3863, 0.75, 0.452, 0.75, 0.452, 0.8333, 0.3863, 0.8333, 0.3863, 0.9127, 0.452, 0.9127, 0.452, 0.9167, 0.3863, 0.9167, 0.375, 0.75, 0.3863, 0.75, 0.3863, 0.8333, 0.375, 0.8333, 0.375, 0.9127, 0.3863, 0.9127, 0.3863, 0.9167, 0.375, 0.9167, 0.375, 0.25, 0.3863, 0.25, 0.3863, 0.3333, 0.375, 0.3333, 0.375, 0.4127, 0.3863, 0.4127, 0.3863, 0.4167, 0.375, 0.4167, 0.452, 0.25, 0.452, 0.3333, 0.452, 0.3333, 0.452, 0.25, 0.452, 0.4127, 0.452, 0.4167, 0.452, 0.4167, 0.452, 0.4127, 0.452, 0.25, 0.4652, 0.25, 0.4652, 0.25, 0.452, 0.25, 0.452, 0.3333, 0.452, 0.25, 0.452, 0.25, 0.452, 0.3333, 0.452, 0.75, 0.4652, 0.75, 0.4652, 0.75, 0.452, 0.75, 0.452, 0.8373, 0.452, 0.8333, 0.452, 0.8333, 0.452, 0.8373, 0.625, 0.75, 0.7083, 0.75, 0.7083, 0.75, 0.625, 0.75, 0.5531, 0.4127, 0.625, 0.4127, 0.625, 0.4167, 0.5531, 0.4167, 0.125, 0.5, 0.2083, 0.5, 0.2083, 0.75, 0.125, 0.75, 0.2877, 0.5, 0.2917, 0.5, 0.2917, 0.75, 0.2877, 0.75, 0.5531, 0.4167, 0.625, 0.4167, 0.625, 0.4167, 0.5531, 0.4167, 0.5531, 0.9127, 0.625, 0.9127, 0.625, 0.9167, 0.5531, 0.9167, 0.625, 0.4167, 0.625, 0.4127, 0.625, 0.4127, 0.625, 0.4167, 0.875, 0.75, 0.7917, 0.75, 0.7917, 0.75, 0.875, 0.75, 0.4652, 0.3373, 0.4652, 0.3333, 0.4652, 0.3333, 0.4652, 0.3373, 0.4652, 0.5, 0.4652, 0.4167, 0.4652, 0.4167, 0.4652, 0.5, 0.5531, 0.3333, 0.4812, 0.3333, 0.4812, 0.3333, 0.5531, 0.3333, 0.4652, 0.3333, 0.4652, 0.25, 0.4652, 0.25, 0.4652, 0.3333, 0.4652, 0.25, 0.4812, 0.25, 0.4812, 0.25, 0.4652, 0.25, 0.4652, 0.5, 0.4812, 0.5, 0.4812, 0.75, 0.4652, 0.75, 0.4652, 0.0, 0.4812, 0.0, 0.4812, 0.25, 0.4652, 0.25, 0.5531, 0.25, 0.625, 0.25, 0.625, 0.25, 0.5531, 0.25, 0.5531, 0.9167, 0.625, 0.9167, 0.625, 1.0, 0.5531, 1.0, 0.5531, 0.4167, 0.625, 0.4167, 0.625, 0.5, 0.5531, 0.5, 0.5531, 0.25, 0.625, 0.25, 0.625, 0.3333, 0.5531, 0.3333, 0.5531, 0.75, 0.625, 0.75, 0.625, 0.8333, 0.5531, 0.8333, 0.4652, 0.9127, 0.4812, 0.9127, 0.4812, 0.9167, 0.4652, 0.9167, 0.4652, 0.75, 0.4812, 0.75, 0.4812, 0.8333, 0.4652, 0.8333, 0.4652, 0.4127, 0.4812, 0.4127, 0.4812, 0.4167, 0.4652, 0.4167, 0.4652, 0.25, 0.4812, 0.25, 0.4812, 0.3333, 0.4652, 0.3333, 0.4652, 0.4167, 0.4812, 0.4167, 0.4812, 0.5, 0.4652, 0.5, 0.4652, 0.9167, 0.4812, 0.9167, 0.4812, 1.0, 0.4652, 1.0, 0.5531, 0.8333, 0.4812, 0.8333, 0.4812, 0.8333, 0.5531, 0.8333, 0.5531, 0.0, 0.4812, 0.0, 0.4812, 0.0, 0.5531, 0.0, 0.4652, 0.8373, 0.4652, 0.8333, 0.4652, 0.8333, 0.4652, 0.8373, 0.5531, 0.9167, 0.625, 0.9167, 0.625, 0.9167, 0.5531, 0.9167, 0.4652, 1.0, 0.4652, 0.9167, 0.4652, 0.9167, 0.4652, 1.0, 0.4812, 0.0, 0.4652, 0.0, 0.4652, 0.0, 0.4812, 0.0, 0.4812, 0.5, 0.4652, 0.5, 0.4652, 0.5, 0.4812, 0.5, 0.4812, 0.9127, 0.4812, 0.9167, 0.4812, 0.9167, 0.4812, 0.9127, 0.5531, 0.5, 0.4812, 0.5, 0.4812, 0.5, 0.5531, 0.5, 0.7917, 0.75, 0.875, 0.75, 0.875, 0.75, 0.7917, 0.75, 0.625, 0.8849, 0.625, 0.881, 0.625, 0.881, 0.625, 0.8849, 0.5531, 0.75, 0.625, 0.75, 0.625, 0.75, 0.5531, 0.75, 0.4652, 0.75, 0.4812, 0.75, 0.4812, 0.75, 0.4652, 0.75, 0.4812, 0.4127, 0.4812, 0.4167, 0.4812, 0.4167, 0.4812, 0.4127, 0.4812, 0.75, 0.5531, 0.75, 0.5531, 0.75, 0.4812, 0.75, 0.625, 0.5, 0.5531, 0.5, 0.5531, 0.5, 0.625, 0.5, 0.4812, 0.9167, 0.5531, 0.9167, 0.5531, 0.9167, 0.4812, 0.9167, 0.625, 0.0, 0.5531, 0.0, 0.5531, 0.0, 0.625, 0.0, 0.625, 0.8333, 0.5531, 0.8333, 0.5531, 0.8333, 0.625, 0.8333, 0.4812, 0.75, 0.5531, 0.75, 0.5531, 0.8333, 0.4812, 0.8333, 0.4812, 0.25, 0.5531, 0.25, 0.5531, 0.3333, 0.4812, 0.3333, 0.4812, 0.4167, 0.5531, 0.4167, 0.5531, 0.5, 0.4812, 0.5, 0.4812, 0.9167, 0.5531, 0.9167, 0.5531, 1.0, 0.4812, 1.0, 0.4812, 0.25, 0.5531, 0.25, 0.5531, 0.25, 0.4812, 0.25, 0.625, 0.881, 0.625, 0.877, 0.625, 0.877, 0.625, 0.881, 0.4812, 0.9127, 0.5531, 0.9127, 0.5531, 0.9167, 0.4812, 0.9167, 0.4812, 0.4167, 0.5531, 0.4167, 0.5531, 0.4167, 0.4812, 0.4167, 0.4812, 0.4127, 0.5531, 0.4127, 0.5531, 0.4167, 0.4812, 0.4167, 0.4812, 0.5, 0.5531, 0.5, 0.5531, 0.75, 0.4812, 0.75, 0.4812, 0.0, 0.5531, 0.0, 0.5531, 0.25, 0.4812, 0.25, 0.452, 0.4167, 0.4652, 0.4167, 0.4652, 0.5, 0.452, 0.5, 0.452, 0.9167, 0.4652, 0.9167, 0.4652, 1.0, 0.452, 1.0, 0.452, 0.75, 0.4652, 0.75, 0.4652, 0.8333, 0.452, 0.8333, 0.452, 0.9127, 0.4652, 0.9127, 0.4652, 0.9167, 0.452, 0.9167, 0.452, 0.25, 0.4652, 0.25, 0.4652, 0.3333, 0.452, 0.3333, 0.452, 0.4127, 0.4652, 0.4127, 0.4652, 0.4167, 0.452, 0.4167, 0.4652, 0.4167, 0.4652, 0.5, 0.4652, 0.5, 0.4652, 0.4167, 0.452, 1.0, 0.452, 0.9167, 0.452, 0.9167, 0.452, 1.0, 0.4652, 0.4127, 0.4652, 0.4167, 0.4652, 0.4167, 0.4652, 0.4127, 0.4652, 0.75, 0.4652, 0.8333, 0.4652, 0.8333, 0.4652, 0.75, 0.4652, 0.9127, 0.4652, 0.9167, 0.4652, 0.9167, 0.4652, 0.9127, 0.4652, 0.9167, 0.4652, 1.0, 0.4652, 1.0, 0.4652, 0.9167, 0.452, 0.5, 0.452, 0.4167, 0.452, 0.4167, 0.452, 0.5, 0.452, 0.8333, 0.452, 0.75, 0.452, 0.75, 0.452, 0.8333, 0.4652, 0.5, 0.452, 0.5, 0.452, 0.5, 0.4652, 0.5, 0.4652, 0.0, 0.452, 0.0, 0.452, 0.0, 0.4652, 0.0, 0.4652, 0.8333, 0.4652, 0.8373, 0.4652, 0.8373, 0.4652, 0.8333, 0.4652, 0.8373, 0.4652, 0.8413, 0.4652, 0.8413, 0.4652, 0.8373, 0.4652, 0.8413, 0.4652, 0.8452, 0.4652, 0.8452, 0.4652, 0.8413, 0.4652, 0.8452, 0.4652, 0.8492, 0.4652, 0.8492, 0.4652, 0.8452, 0.4652, 0.8492, 0.4652, 0.8532, 0.4652, 0.8532, 0.4652, 0.8492, 0.4652, 0.8532, 0.4652, 0.8571, 0.4652, 0.8571, 0.4652, 0.8532, 0.4652, 0.8571, 0.4652, 0.8611, 0.4652, 0.8611, 0.4652, 0.8571, 0.4652, 0.8611, 0.4652, 0.8651, 0.4652, 0.8651, 0.4652, 0.8611, 0.4652, 0.8651, 0.4652, 0.869, 0.4652, 0.869, 0.4652, 0.8651, 0.4652, 0.869, 0.4652, 0.873, 0.4652, 0.873, 0.4652, 0.869, 0.4652, 0.873, 0.4652, 0.877, 0.4652, 0.877, 0.4652, 0.873, 0.4652, 0.877, 0.4652, 0.881, 0.4652, 0.881, 0.4652, 0.877, 0.4652, 0.881, 0.4652, 0.8849, 0.4652, 0.8849, 0.4652, 0.881, 0.4652, 0.8849, 0.4652, 0.8889, 0.4652, 0.8889, 0.4652, 0.8849, 0.4652, 0.8889, 0.4652, 0.8929, 0.4652, 0.8929, 0.4652, 0.8889, 0.4652, 0.8929, 0.4652, 0.8968, 0.4652, 0.8968, 0.4652, 0.8929, 0.4652, 0.8968, 0.4652, 0.9008, 0.4652, 0.9008, 0.4652, 0.8968, 0.4652, 0.9008, 0.4652, 0.9048, 0.4652, 0.9048, 0.4652, 0.9008, 0.4652, 0.9048, 0.4652, 0.9087, 0.4652, 0.9087, 0.4652, 0.9048, 0.4652, 0.9087, 0.4652, 0.9127, 0.4652, 0.9127, 0.4652, 0.9087, 0.4652, 0.3333, 0.4652, 0.3373, 0.4652, 0.3373, 0.4652, 0.3333, 0.4652, 0.3373, 0.4652, 0.3413, 0.4652, 0.3413, 0.4652, 0.3373, 0.4652, 0.3413, 0.4652, 0.3452, 0.4652, 0.3452, 0.4652, 0.3413, 0.4652, 0.3452, 0.4652, 0.3492, 0.4652, 0.3492, 0.4652, 0.3452, 0.4652, 0.3492, 0.4652, 0.3532, 0.4652, 0.3532, 0.4652, 0.3492, 0.4652, 0.3532, 0.4652, 0.3571, 0.4652, 0.3571, 0.4652, 0.3532, 0.4652, 0.3571, 0.4652, 0.3611, 0.4652, 0.3611, 0.4652, 0.3571, 0.4652, 0.3611, 0.4652, 0.3651, 0.4652, 0.3651, 0.4652, 0.3611, 0.4652, 0.3651, 0.4652, 0.369, 0.4652, 0.369, 0.4652, 0.3651, 0.4652, 0.369, 0.4652, 0.373, 0.4652, 0.373, 0.4652, 0.369, 0.4652, 0.373, 0.4652, 0.377, 0.4652, 0.377, 0.4652, 0.373, 0.4652, 0.377, 0.4652, 0.381, 0.4652, 0.381, 0.4652, 0.377, 0.4652, 0.381, 0.4652, 0.3849, 0.4652, 0.3849, 0.4652, 0.381, 0.4652, 0.3849, 0.4652, 0.3889, 0.4652, 0.3889, 0.4652, 0.3849, 0.4652, 0.3889, 0.4652, 0.3929, 0.4652, 0.3929, 0.4652, 0.3889, 0.4652, 0.3929, 0.4652, 0.3968, 0.4652, 0.3968, 0.4652, 0.3929, 0.4652, 0.3968, 0.4652, 0.4008, 0.4652, 0.4008, 0.4652, 0.3968, 0.4652, 0.4008, 0.4652, 0.4048, 0.4652, 0.4048, 0.4652, 0.4008, 0.4652, 0.4048, 0.4652, 0.4087, 0.4652, 0.4087, 0.4652, 0.4048, 0.4652, 0.4087, 0.4652, 0.4127, 0.4652, 0.4127, 0.4652, 0.4087, 0.452, 0.3333, 0.4652, 0.3333, 0.4652, 0.3373, 0.452, 0.3373, 0.452, 0.3373, 0.4652, 0.3373, 0.4652, 0.3413, 0.452, 0.3413, 0.452, 0.3413, 0.4652, 0.3413, 0.4652, 0.3452, 0.452, 0.3452, 0.452, 0.3452, 0.4652, 0.3452, 0.4652, 0.3492, 0.452, 0.3492, 0.452, 0.3492, 0.4652, 0.3492, 0.4652, 0.3532, 0.452, 0.3532, 0.452, 0.3532, 0.4652, 0.3532, 0.4652, 0.3571, 0.452, 0.3571, 0.452, 0.3571, 0.4652, 0.3571, 0.4652, 0.3611, 0.452, 0.3611, 0.452, 0.3611, 0.4652, 0.3611, 0.4652, 0.3651, 0.452, 0.3651, 0.452, 0.3651, 0.4652, 0.3651, 0.4652, 0.369, 0.452, 0.369, 0.452, 0.369, 0.4652, 0.369, 0.4652, 0.373, 0.452, 0.373, 0.452, 0.373, 0.4652, 0.373, 0.4652, 0.377, 0.452, 0.377, 0.452, 0.377, 0.4652, 0.377, 0.4652, 0.381, 0.452, 0.381, 0.452, 0.381, 0.4652, 0.381, 0.4652, 0.3849, 0.452, 0.3849, 0.452, 0.3849, 0.4652, 0.3849, 0.4652, 0.3889, 0.452, 0.3889, 0.452, 0.3889, 0.4652, 0.3889, 0.4652, 0.3929, 0.452, 0.3929, 0.452, 0.3929, 0.4652, 0.3929, 0.4652, 0.3968, 0.452, 0.3968, 0.452, 0.3968, 0.4652, 0.3968, 0.4652, 0.4008, 0.452, 0.4008, 0.452, 0.4008, 0.4652, 0.4008, 0.4652, 0.4048, 0.452, 0.4048, 0.452, 0.4048, 0.4652, 0.4048, 0.4652, 0.4087, 0.452, 0.4087, 0.452, 0.4087, 0.4652, 0.4087, 0.4652, 0.4127, 0.452, 0.4127, 0.452, 0.8333, 0.4652, 0.8333, 0.4652, 0.8373, 0.452, 0.8373, 0.452, 0.8373, 0.4652, 0.8373, 0.4652, 0.8413, 0.452, 0.8413, 0.452, 0.8413, 0.4652, 0.8413, 0.4652, 0.8452, 0.452, 0.8452, 0.452, 0.8452, 0.4652, 0.8452, 0.4652, 0.8492, 0.452, 0.8492, 0.452, 0.8492, 0.4652, 0.8492, 0.4652, 0.8532, 0.452, 0.8532, 0.452, 0.8532, 0.4652, 0.8532, 0.4652, 0.8571, 0.452, 0.8571, 0.452, 0.8571, 0.4652, 0.8571, 0.4652, 0.8611, 0.452, 0.8611, 0.452, 0.8611, 0.4652, 0.8611, 0.4652, 0.8651, 0.452, 0.8651, 0.452, 0.8651, 0.4652, 0.8651, 0.4652, 0.869, 0.452, 0.869, 0.452, 0.869, 0.4652, 0.869, 0.4652, 0.873, 0.452, 0.873, 0.452, 0.873, 0.4652, 0.873, 0.4652, 0.877, 0.452, 0.877, 0.452, 0.877, 0.4652, 0.877, 0.4652, 0.881, 0.452, 0.881, 0.452, 0.881, 0.4652, 0.881, 0.4652, 0.8849, 0.452, 0.8849, 0.452, 0.8849, 0.4652, 0.8849, 0.4652, 0.8889, 0.452, 0.8889, 0.452, 0.8889, 0.4652, 0.8889, 0.4652, 0.8929, 0.452, 0.8929, 0.452, 0.8929, 0.4652, 0.8929, 0.4652, 0.8968, 0.452, 0.8968, 0.452, 0.8968, 0.4652, 0.8968, 0.4652, 0.9008, 0.452, 0.9008, 0.452, 0.9008, 0.4652, 0.9008, 0.4652, 0.9048, 0.452, 0.9048, 0.452, 0.9048, 0.4652, 0.9048, 0.4652, 0.9087, 0.452, 0.9087, 0.452, 0.9087, 0.4652, 0.9087, 0.4652, 0.9127, 0.452, 0.9127, 0.4812, 0.3333, 0.5531, 0.3333, 0.5531, 0.3373, 0.4812, 0.3373, 0.4812, 0.3373, 0.5531, 0.3373, 0.5531, 0.3413, 0.4812, 0.3413, 0.4812, 0.3413, 0.5531, 0.3413, 0.5531, 0.3452, 0.4812, 0.3452, 0.4812, 0.3452, 0.5531, 0.3452, 0.5531, 0.3492, 0.4812, 0.3492, 0.4812, 0.3492, 0.5531, 0.3492, 0.5531, 0.3532, 0.4812, 0.3532, 0.4812, 0.3532, 0.5531, 0.3532, 0.5531, 0.3571, 0.4812, 0.3571, 0.4812, 0.3571, 0.5531, 0.3571, 0.5531, 0.3611, 0.4812, 0.3611, 0.4812, 0.3611, 0.5531, 0.3611, 0.5531, 0.3651, 0.4812, 0.3651, 0.4812, 0.3651, 0.5531, 0.3651, 0.5531, 0.369, 0.4812, 0.369, 0.4812, 0.369, 0.5531, 0.369, 0.5531, 0.373, 0.4812, 0.373, 0.4812, 0.373, 0.5531, 0.373, 0.5531, 0.377, 0.4812, 0.377, 0.4812, 0.377, 0.5531, 0.377, 0.5531, 0.381, 0.4812, 0.381, 0.4812, 0.381, 0.5531, 0.381, 0.5531, 0.3849, 0.4812, 0.3849, 0.4812, 0.3849, 0.5531, 0.3849, 0.5531, 0.3889, 0.4812, 0.3889, 0.4812, 0.3889, 0.5531, 0.3889, 0.5531, 0.3929, 0.4812, 0.3929, 0.4812, 0.3929, 0.5531, 0.3929, 0.5531, 0.3968, 0.4812, 0.3968, 0.4812, 0.3968, 0.5531, 0.3968, 0.5531, 0.4008, 0.4812, 0.4008, 0.4812, 0.4008, 0.5531, 0.4008, 0.5531, 0.4048, 0.4812, 0.4048, 0.4812, 0.4048, 0.5531, 0.4048, 0.5531, 0.4087, 0.4812, 0.4087, 0.4812, 0.4087, 0.5531, 0.4087, 0.5531, 0.4127, 0.4812, 0.4127, 0.4812, 0.8333, 0.5531, 0.8333, 0.5531, 0.8373, 0.4812, 0.8373, 0.4812, 0.8373, 0.5531, 0.8373, 0.5531, 0.8413, 0.4812, 0.8413, 0.4812, 0.8413, 0.5531, 0.8413, 0.5531, 0.8452, 0.4812, 0.8452, 0.4812, 0.8452, 0.5531, 0.8452, 0.5531, 0.8492, 0.4812, 0.8492, 0.4812, 0.8492, 0.5531, 0.8492, 0.5531, 0.8532, 0.4812, 0.8532, 0.4812, 0.8532, 0.5531, 0.8532, 0.5531, 0.8571, 0.4812, 0.8571, 0.4812, 0.8571, 0.5531, 0.8571, 0.5531, 0.8611, 0.4812, 0.8611, 0.4812, 0.8611, 0.5531, 0.8611, 0.5531, 0.8651, 0.4812, 0.8651, 0.4812, 0.8651, 0.5531, 0.8651, 0.5531, 0.869, 0.4812, 0.869, 0.4812, 0.869, 0.5531, 0.869, 0.5531, 0.873, 0.4812, 0.873, 0.4812, 0.873, 0.5531, 0.873, 0.5531, 0.877, 0.4812, 0.877, 0.4812, 0.877, 0.5531, 0.877, 0.5531, 0.881, 0.4812, 0.881, 0.4812, 0.881, 0.5531, 0.881, 0.5531, 0.8849, 0.4812, 0.8849, 0.4812, 0.8849, 0.5531, 0.8849, 0.5531, 0.8889, 0.4812, 0.8889, 0.4812, 0.8889, 0.5531, 0.8889, 0.5531, 0.8929, 0.4812, 0.8929, 0.4812, 0.8929, 0.5531, 0.8929, 0.5531, 0.8968, 0.4812, 0.8968, 0.4812, 0.8968, 0.5531, 0.8968, 0.5531, 0.9008, 0.4812, 0.9008, 0.4812, 0.9008, 0.5531, 0.9008, 0.5531, 0.9048, 0.4812, 0.9048, 0.4812, 0.9048, 0.5531, 0.9048, 0.5531, 0.9087, 0.4812, 0.9087, 0.4812, 0.9087, 0.5531, 0.9087, 0.5531, 0.9127, 0.4812, 0.9127, 0.4812, 0.3333, 0.4812, 0.3373, 0.4812, 0.3373, 0.4812, 0.3333, 0.4812, 0.3373, 0.4812, 0.3413, 0.4812, 0.3413, 0.4812, 0.3373, 0.4812, 0.3413, 0.4812, 0.3452, 0.4812, 0.3452, 0.4812, 0.3413, 0.4812, 0.3452, 0.4812, 0.3492, 0.4812, 0.3492, 0.4812, 0.3452, 0.4812, 0.3492, 0.4812, 0.3532, 0.4812, 0.3532, 0.4812, 0.3492, 0.4812, 0.3532, 0.4812, 0.3571, 0.4812, 0.3571, 0.4812, 0.3532, 0.4812, 0.3571, 0.4812, 0.3611, 0.4812, 0.3611, 0.4812, 0.3571, 0.4812, 0.3611, 0.4812, 0.3651, 0.4812, 0.3651, 0.4812, 0.3611, 0.4812, 0.3651, 0.4812, 0.369, 0.4812, 0.369, 0.4812, 0.3651, 0.4812, 0.369, 0.4812, 0.373, 0.4812, 0.373, 0.4812, 0.369, 0.4812, 0.373, 0.4812, 0.377, 0.4812, 0.377, 0.4812, 0.373, 0.4812, 0.377, 0.4812, 0.381, 0.4812, 0.381, 0.4812, 0.377, 0.4812, 0.381, 0.4812, 0.3849, 0.4812, 0.3849, 0.4812, 0.381, 0.4812, 0.3849, 0.4812, 0.3889, 0.4812, 0.3889, 0.4812, 0.3849, 0.4812, 0.3889, 0.4812, 0.3929, 0.4812, 0.3929, 0.4812, 0.3889, 0.4812, 0.3929, 0.4812, 0.3968, 0.4812, 0.3968, 0.4812, 0.3929, 0.4812, 0.3968, 0.4812, 0.4008, 0.4812, 0.4008, 0.4812, 0.3968, 0.4812, 0.4008, 0.4812, 0.4048, 0.4812, 0.4048, 0.4812, 0.4008, 0.4812, 0.4048, 0.4812, 0.4087, 0.4812, 0.4087, 0.4812, 0.4048, 0.4812, 0.4087, 0.4812, 0.4127, 0.4812, 0.4127, 0.4812, 0.4087, 0.4812, 0.8333, 0.4812, 0.8373, 0.4812, 0.8373, 0.4812, 0.8333, 0.4812, 0.8373, 0.4812, 0.8413, 0.4812, 0.8413, 0.4812, 0.8373, 0.4812, 0.8413, 0.4812, 0.8452, 0.4812, 0.8452, 0.4812, 0.8413, 0.4812, 0.8452, 0.4812, 0.8492, 0.4812, 0.8492, 0.4812, 0.8452, 0.4812, 0.8492, 0.4812, 0.8532, 0.4812, 0.8532, 0.4812, 0.8492, 0.4812, 0.8532, 0.4812, 0.8571, 0.4812, 0.8571, 0.4812, 0.8532, 0.4812, 0.8571, 0.4812, 0.8611, 0.4812, 0.8611, 0.4812, 0.8571, 0.4812, 0.8611, 0.4812, 0.8651, 0.4812, 0.8651, 0.4812, 0.8611, 0.4812, 0.8651, 0.4812, 0.869, 0.4812, 0.869, 0.4812, 0.8651, 0.4812, 0.869, 0.4812, 0.873, 0.4812, 0.873, 0.4812, 0.869, 0.4812, 0.873, 0.4812, 0.877, 0.4812, 0.877, 0.4812, 0.873, 0.4812, 0.877, 0.4812, 0.881, 0.4812, 0.881, 0.4812, 0.877, 0.4812, 0.881, 0.4812, 0.8849, 0.4812, 0.8849, 0.4812, 0.881, 0.4812, 0.8849, 0.4812, 0.8889, 0.4812, 0.8889, 0.4812, 0.8849, 0.4812, 0.8889, 0.4812, 0.8929, 0.4812, 0.8929, 0.4812, 0.8889, 0.4812, 0.8929, 0.4812, 0.8968, 0.4812, 0.8968, 0.4812, 0.8929, 0.4812, 0.8968, 0.4812, 0.9008, 0.4812, 0.9008, 0.4812, 0.8968, 0.4812, 0.9008, 0.4812, 0.9048, 0.4812, 0.9048, 0.4812, 0.9008, 0.4812, 0.9048, 0.4812, 0.9087, 0.4812, 0.9087, 0.4812, 0.9048, 0.4812, 0.9087, 0.4812, 0.9127, 0.4812, 0.9127, 0.4812, 0.9087, 0.4652, 0.9167, 0.4652, 0.9127, 0.4652, 0.9127, 0.4652, 0.9167, 0.4652, 0.9127, 0.4652, 0.9087, 0.4652, 0.9087, 0.4652, 0.9127, 0.4652, 0.9087, 0.4652, 0.9048, 0.4652, 0.9048, 0.4652, 0.9087, 0.4652, 0.9048, 0.4652, 0.9008, 0.4652, 0.9008, 0.4652, 0.9048, 0.4652, 0.9008, 0.4652, 0.8968, 0.4652, 0.8968, 0.4652, 0.9008, 0.4652, 0.8968, 0.4652, 0.8929, 0.4652, 0.8929, 0.4652, 0.8968, 0.4652, 0.8929, 0.4652, 0.8889, 0.4652, 0.8889, 0.4652, 0.8929, 0.4652, 0.8889, 0.4652, 0.8849, 0.4652, 0.8849, 0.4652, 0.8889, 0.4652, 0.8849, 0.4652, 0.881, 0.4652, 0.881, 0.4652, 0.8849, 0.4652, 0.881, 0.4652, 0.877, 0.4652, 0.877, 0.4652, 0.881, 0.4652, 0.877, 0.4652, 0.873, 0.4652, 0.873, 0.4652, 0.877, 0.4652, 0.873, 0.4652, 0.869, 0.4652, 0.869, 0.4652, 0.873, 0.4652, 0.869, 0.4652, 0.8651, 0.4652, 0.8651, 0.4652, 0.869, 0.4652, 0.8651, 0.4652, 0.8611, 0.4652, 0.8611, 0.4652, 0.8651, 0.4652, 0.8611, 0.4652, 0.8571, 0.4652, 0.8571, 0.4652, 0.8611, 0.4652, 0.8571, 0.4652, 0.8532, 0.4652, 0.8532, 0.4652, 0.8571, 0.4652, 0.8532, 0.4652, 0.8492, 0.4652, 0.8492, 0.4652, 0.8532, 0.4652, 0.8492, 0.4652, 0.8452, 0.4652, 0.8452, 0.4652, 0.8492, 0.4652, 0.8452, 0.4652, 0.8413, 0.4652, 0.8413, 0.4652, 0.8452, 0.4652, 0.8413, 0.4652, 0.8373, 0.4652, 0.8373, 0.4652, 0.8413, 0.4652, 0.3333, 0.4812, 0.3333, 0.4812, 0.3373, 0.4652, 0.3373, 0.4652, 0.3373, 0.4812, 0.3373, 0.4812, 0.3413, 0.4652, 0.3413, 0.4652, 0.3413, 0.4812, 0.3413, 0.4812, 0.3452, 0.4652, 0.3452, 0.4652, 0.3452, 0.4812, 0.3452, 0.4812, 0.3492, 0.4652, 0.3492, 0.4652, 0.3492, 0.4812, 0.3492, 0.4812, 0.3532, 0.4652, 0.3532, 0.4652, 0.3532, 0.4812, 0.3532, 0.4812, 0.3571, 0.4652, 0.3571, 0.4652, 0.3571, 0.4812, 0.3571, 0.4812, 0.3611, 0.4652, 0.3611, 0.4652, 0.3611, 0.4812, 0.3611, 0.4812, 0.3651, 0.4652, 0.3651, 0.4652, 0.3651, 0.4812, 0.3651, 0.4812, 0.369, 0.4652, 0.369, 0.4652, 0.369, 0.4812, 0.369, 0.4812, 0.373, 0.4652, 0.373, 0.4652, 0.373, 0.4812, 0.373, 0.4812, 0.377, 0.4652, 0.377, 0.4652, 0.377, 0.4812, 0.377, 0.4812, 0.381, 0.4652, 0.381, 0.4652, 0.381, 0.4812, 0.381, 0.4812, 0.3849, 0.4652, 0.3849, 0.4652, 0.3849, 0.4812, 0.3849, 0.4812, 0.3889, 0.4652, 0.3889, 0.4652, 0.3889, 0.4812, 0.3889, 0.4812, 0.3929, 0.4652, 0.3929, 0.4652, 0.3929, 0.4812, 0.3929, 0.4812, 0.3968, 0.4652, 0.3968, 0.4652, 0.3968, 0.4812, 0.3968, 0.4812, 0.4008, 0.4652, 0.4008, 0.4652, 0.4008, 0.4812, 0.4008, 0.4812, 0.4048, 0.4652, 0.4048, 0.4652, 0.4048, 0.4812, 0.4048, 0.4812, 0.4087, 0.4652, 0.4087, 0.4652, 0.4087, 0.4812, 0.4087, 0.4812, 0.4127, 0.4652, 0.4127, 0.4652, 0.8333, 0.4812, 0.8333, 0.4812, 0.8373, 0.4652, 0.8373, 0.4652, 0.8373, 0.4812, 0.8373, 0.4812, 0.8413, 0.4652, 0.8413, 0.4652, 0.8413, 0.4812, 0.8413, 0.4812, 0.8452, 0.4652, 0.8452, 0.4652, 0.8452, 0.4812, 0.8452, 0.4812, 0.8492, 0.4652, 0.8492, 0.4652, 0.8492, 0.4812, 0.8492, 0.4812, 0.8532, 0.4652, 0.8532, 0.4652, 0.8532, 0.4812, 0.8532, 0.4812, 0.8571, 0.4652, 0.8571, 0.4652, 0.8571, 0.4812, 0.8571, 0.4812, 0.8611, 0.4652, 0.8611, 0.4652, 0.8611, 0.4812, 0.8611, 0.4812, 0.8651, 0.4652, 0.8651, 0.4652, 0.8651, 0.4812, 0.8651, 0.4812, 0.869, 0.4652, 0.869, 0.4652, 0.869, 0.4812, 0.869, 0.4812, 0.873, 0.4652, 0.873, 0.4652, 0.873, 0.4812, 0.873, 0.4812, 0.877, 0.4652, 0.877, 0.4652, 0.877, 0.4812, 0.877, 0.4812, 0.881, 0.4652, 0.881, 0.4652, 0.881, 0.4812, 0.881, 0.4812, 0.8849, 0.4652, 0.8849, 0.4652, 0.8849, 0.4812, 0.8849, 0.4812, 0.8889, 0.4652, 0.8889, 0.4652, 0.8889, 0.4812, 0.8889, 0.4812, 0.8929, 0.4652, 0.8929, 0.4652, 0.8929, 0.4812, 0.8929, 0.4812, 0.8968, 0.4652, 0.8968, 0.4652, 0.8968, 0.4812, 0.8968, 0.4812, 0.9008, 0.4652, 0.9008, 0.4652, 0.9008, 0.4812, 0.9008, 0.4812, 0.9048, 0.4652, 0.9048, 0.4652, 0.9048, 0.4812, 0.9048, 0.4812, 0.9087, 0.4652, 0.9087, 0.4652, 0.9087, 0.4812, 0.9087, 0.4812, 0.9127, 0.4652, 0.9127, 0.4652, 0.4167, 0.4652, 0.4127, 0.4652, 0.4127, 0.4652, 0.4167, 0.4652, 0.4127, 0.4652, 0.4087, 0.4652, 0.4087, 0.4652, 0.4127, 0.4652, 0.4087, 0.4652, 0.4048, 0.4652, 0.4048, 0.4652, 0.4087, 0.4652, 0.4048, 0.4652, 0.4008, 0.4652, 0.4008, 0.4652, 0.4048, 0.4652, 0.4008, 0.4652, 0.3968, 0.4652, 0.3968, 0.4652, 0.4008, 0.4652, 0.3968, 0.4652, 0.3929, 0.4652, 0.3929, 0.4652, 0.3968, 0.4652, 0.3929, 0.4652, 0.3889, 0.4652, 0.3889, 0.4652, 0.3929, 0.4652, 0.3889, 0.4652, 0.3849, 0.4652, 0.3849, 0.4652, 0.3889, 0.4652, 0.3849, 0.4652, 0.381, 0.4652, 0.381, 0.4652, 0.3849, 0.4652, 0.381, 0.4652, 0.377, 0.4652, 0.377, 0.4652, 0.381, 0.4652, 0.377, 0.4652, 0.373, 0.4652, 0.373, 0.4652, 0.377, 0.4652, 0.373, 0.4652, 0.369, 0.4652, 0.369, 0.4652, 0.373, 0.4652, 0.369, 0.4652, 0.3651, 0.4652, 0.3651, 0.4652, 0.369, 0.4652, 0.3651, 0.4652, 0.3611, 0.4652, 0.3611, 0.4652, 0.3651, 0.4652, 0.3611, 0.4652, 0.3571, 0.4652, 0.3571, 0.4652, 0.3611, 0.4652, 0.3571, 0.4652, 0.3532, 0.4652, 0.3532, 0.4652, 0.3571, 0.4652, 0.3532, 0.4652, 0.3492, 0.4652, 0.3492, 0.4652, 0.3532, 0.4652, 0.3492, 0.4652, 0.3452, 0.4652, 0.3452, 0.4652, 0.3492, 0.4652, 0.3452, 0.4652, 0.3413, 0.4652, 0.3413, 0.4652, 0.3452, 0.4652, 0.3413, 0.4652, 0.3373, 0.4652, 0.3373, 0.4652, 0.3413, 0.625, 0.877, 0.625, 0.873, 0.625, 0.873, 0.625, 0.877, 0.625, 0.873, 0.625, 0.869, 0.625, 0.869, 0.625, 0.873, 0.625, 0.9167, 0.625, 0.9127, 0.625, 0.9127, 0.625, 0.9167, 0.625, 0.869, 0.625, 0.8651, 0.625, 0.8651, 0.625, 0.869, 0.625, 0.3333, 0.625, 0.25, 0.625, 0.25, 0.625, 0.3333, 0.7083, 0.75, 0.625, 0.75, 0.625, 0.75, 0.7083, 0.75, 0.625, 0.8651, 0.625, 0.8611, 0.625, 0.8611, 0.625, 0.8651, 0.5531, 0.3333, 0.625, 0.3333, 0.625, 0.3333, 0.5531, 0.3333, 0.625, 0.4127, 0.625, 0.4087, 0.625, 0.4087, 0.625, 0.4127, 0.625, 0.8611, 0.625, 0.8571, 0.625, 0.8571, 0.625, 0.8611, 0.625, 0.4087, 0.625, 0.4048, 0.625, 0.4048, 0.625, 0.4087, 0.625, 0.8571, 0.625, 0.8532, 0.625, 0.8532, 0.625, 0.8571, 0.625, 0.4048, 0.625, 0.4008, 0.625, 0.4008, 0.625, 0.4048, 0.625, 0.8532, 0.625, 0.8492, 0.625, 0.8492, 0.625, 0.8532, 0.625, 0.4008, 0.625, 0.3968, 0.625, 0.3968, 0.625, 0.4008, 0.625, 0.8492, 0.625, 0.8452, 0.625, 0.8452, 0.625, 0.8492, 0.625, 0.3968, 0.625, 0.3929, 0.625, 0.3929, 0.625, 0.3968, 0.625, 0.8452, 0.625, 0.8413, 0.625, 0.8413, 0.625, 0.8452, 0.625, 0.3929, 0.625, 0.3889, 0.625, 0.3889, 0.625, 0.3929, 0.625, 0.8413, 0.625, 0.8373, 0.625, 0.8373, 0.625, 0.8413, 0.5531, 0.8333, 0.625, 0.8333, 0.625, 0.8373, 0.5531, 0.8373, 0.5531, 0.8373, 0.625, 0.8373, 0.625, 0.8413, 0.5531, 0.8413, 0.5531, 0.8413, 0.625, 0.8413, 0.625, 0.8452, 0.5531, 0.8452, 0.5531, 0.8452, 0.625, 0.8452, 0.625, 0.8492, 0.5531, 0.8492, 0.5531, 0.8492, 0.625, 0.8492, 0.625, 0.8532, 0.5531, 0.8532, 0.5531, 0.8532, 0.625, 0.8532, 0.625, 0.8571, 0.5531, 0.8571, 0.5531, 0.8571, 0.625, 0.8571, 0.625, 0.8611, 0.5531, 0.8611, 0.5531, 0.8611, 0.625, 0.8611, 0.625, 0.8651, 0.5531, 0.8651, 0.5531, 0.8651, 0.625, 0.8651, 0.625, 0.869, 0.5531, 0.869, 0.5531, 0.869, 0.625, 0.869, 0.625, 0.873, 0.5531, 0.873, 0.5531, 0.873, 0.625, 0.873, 0.625, 0.877, 0.5531, 0.877, 0.5531, 0.877, 0.625, 0.877, 0.625, 0.881, 0.5531, 0.881, 0.5531, 0.881, 0.625, 0.881, 0.625, 0.8849, 0.5531, 0.8849, 0.5531, 0.8849, 0.625, 0.8849, 0.625, 0.8889, 0.5531, 0.8889, 0.5531, 0.8889, 0.625, 0.8889, 0.625, 0.8929, 0.5531, 0.8929, 0.5531, 0.8929, 0.625, 0.8929, 0.625, 0.8968, 0.5531, 0.8968, 0.5531, 0.8968, 0.625, 0.8968, 0.625, 0.9008, 0.5531, 0.9008, 0.5531, 0.9008, 0.625, 0.9008, 0.625, 0.9048, 0.5531, 0.9048, 0.5531, 0.9048, 0.625, 0.9048, 0.625, 0.9087, 0.5531, 0.9087, 0.5531, 0.9087, 0.625, 0.9087, 0.625, 0.9127, 0.5531, 0.9127, 0.2083, 0.5, 0.2123, 0.5, 0.2123, 0.75, 0.2083, 0.75, 0.2123, 0.5, 0.2163, 0.5, 0.2163, 0.75, 0.2123, 0.75, 0.2163, 0.5, 0.2202, 0.5, 0.2202, 0.75, 0.2163, 0.75, 0.2202, 0.5, 0.2242, 0.5, 0.2242, 0.75, 0.2202, 0.75, 0.2242, 0.5, 0.2282, 0.5, 0.2282, 0.75, 0.2242, 0.75, 0.2282, 0.5, 0.2321, 0.5, 0.2321, 0.75, 0.2282, 0.75, 0.2321, 0.5, 0.2361, 0.5, 0.2361, 0.75, 0.2321, 0.75, 0.2361, 0.5, 0.2401, 0.5, 0.2401, 0.75, 0.2361, 0.75, 0.2401, 0.5, 0.244, 0.5, 0.244, 0.75, 0.2401, 0.75, 0.244, 0.5, 0.248, 0.5, 0.248, 0.75, 0.244, 0.75, 0.248, 0.5, 0.252, 0.5, 0.252, 0.75, 0.248, 0.75, 0.252, 0.5, 0.256, 0.5, 0.256, 0.75, 0.252, 0.75, 0.256, 0.5, 0.2599, 0.5, 0.2599, 0.75, 0.256, 0.75, 0.2599, 0.5, 0.2639, 0.5, 0.2639, 0.75, 0.2599, 0.75, 0.2639, 0.5, 0.2679, 0.5, 0.2679, 0.75, 0.2639, 0.75, 0.2679, 0.5, 0.2718, 0.5, 0.2718, 0.75, 0.2679, 0.75, 0.2718, 0.5, 0.2758, 0.5, 0.2758, 0.75, 0.2718, 0.75, 0.2758, 0.5, 0.2798, 0.5, 0.2798, 0.75, 0.2758, 0.75, 0.2798, 0.5, 0.2837, 0.5, 0.2837, 0.75, 0.2798, 0.75, 0.2837, 0.5, 0.2877, 0.5, 0.2877, 0.75, 0.2837, 0.75, 0.5531, 0.3333, 0.625, 0.3333, 0.625, 0.3373, 0.5531, 0.3373, 0.5531, 0.3373, 0.625, 0.3373, 0.625, 0.3413, 0.5531, 0.3413, 0.5531, 0.3413, 0.625, 0.3413, 0.625, 0.3452, 0.5531, 0.3452, 0.5531, 0.3452, 0.625, 0.3452, 0.625, 0.3492, 0.5531, 0.3492, 0.5531, 0.3492, 0.625, 0.3492, 0.625, 0.3532, 0.5531, 0.3532, 0.5531, 0.3532, 0.625, 0.3532, 0.625, 0.3571, 0.5531, 0.3571, 0.5531, 0.3571, 0.625, 0.3571, 0.625, 0.3611, 0.5531, 0.3611, 0.5531, 0.3611, 0.625, 0.3611, 0.625, 0.3651, 0.5531, 0.3651, 0.5531, 0.3651, 0.625, 0.3651, 0.625, 0.369, 0.5531, 0.369, 0.5531, 0.369, 0.625, 0.369, 0.625, 0.373, 0.5531, 0.373, 0.5531, 0.373, 0.625, 0.373, 0.625, 0.377, 0.5531, 0.377, 0.5531, 0.377, 0.625, 0.377, 0.625, 0.381, 0.5531, 0.381, 0.5531, 0.381, 0.625, 0.381, 0.625, 0.3849, 0.5531, 0.3849, 0.5531, 0.3849, 0.625, 0.3849, 0.625, 0.3889, 0.5531, 0.3889, 0.5531, 0.3889, 0.625, 0.3889, 0.625, 0.3929, 0.5531, 0.3929, 0.5531, 0.3929, 0.625, 0.3929, 0.625, 0.3968, 0.5531, 0.3968, 0.5531, 0.3968, 0.625, 0.3968, 0.625, 0.4008, 0.5531, 0.4008, 0.5531, 0.4008, 0.625, 0.4008, 0.625, 0.4048, 0.5531, 0.4048, 0.5531, 0.4048, 0.625, 0.4048, 0.625, 0.4087, 0.5531, 0.4087, 0.5531, 0.4087, 0.625, 0.4087, 0.625, 0.4127, 0.5531, 0.4127, 0.452, 0.9167, 0.452, 0.9127, 0.452, 0.9127, 0.452, 0.9167, 0.452, 0.9127, 0.452, 0.9087, 0.452, 0.9087, 0.452, 0.9127, 0.452, 0.9087, 0.452, 0.9048, 0.452, 0.9048, 0.452, 0.9087, 0.452, 0.9048, 0.452, 0.9008, 0.452, 0.9008, 0.452, 0.9048, 0.452, 0.9008, 0.452, 0.8968, 0.452, 0.8968, 0.452, 0.9008, 0.452, 0.8968, 0.452, 0.8929, 0.452, 0.8929, 0.452, 0.8968, 0.452, 0.8929, 0.452, 0.8889, 0.452, 0.8889, 0.452, 0.8929, 0.452, 0.8889, 0.452, 0.8849, 0.452, 0.8849, 0.452, 0.8889, 0.452, 0.8849, 0.452, 0.881, 0.452, 0.881, 0.452, 0.8849, 0.452, 0.881, 0.452, 0.877, 0.452, 0.877, 0.452, 0.881, 0.452, 0.877, 0.452, 0.873, 0.452, 0.873, 0.452, 0.877, 0.452, 0.873, 0.452, 0.869, 0.452, 0.869, 0.452, 0.873, 0.452, 0.869, 0.452, 0.8651, 0.452, 0.8651, 0.452, 0.869, 0.452, 0.8651, 0.452, 0.8611, 0.452, 0.8611, 0.452, 0.8651, 0.452, 0.8611, 0.452, 0.8571, 0.452, 0.8571, 0.452, 0.8611, 0.452, 0.8571, 0.452, 0.8532, 0.452, 0.8532, 0.452, 0.8571, 0.452, 0.8532, 0.452, 0.8492, 0.452, 0.8492, 0.452, 0.8532, 0.452, 0.8492, 0.452, 0.8452, 0.452, 0.8452, 0.452, 0.8492, 0.452, 0.8452, 0.452, 0.8413, 0.452, 0.8413, 0.452, 0.8452, 0.452, 0.8413, 0.452, 0.8373, 0.452, 0.8373, 0.452, 0.8413, 0.452, 0.3333, 0.452, 0.3373, 0.452, 0.3373, 0.452, 0.3333, 0.452, 0.3373, 0.452, 0.3413, 0.452, 0.3413, 0.452, 0.3373, 0.452, 0.3413, 0.452, 0.3452, 0.452, 0.3452, 0.452, 0.3413, 0.452, 0.3452, 0.452, 0.3492, 0.452, 0.3492, 0.452, 0.3452, 0.452, 0.3492, 0.452, 0.3532, 0.452, 0.3532, 0.452, 0.3492, 0.452, 0.3532, 0.452, 0.3571, 0.452, 0.3571, 0.452, 0.3532, 0.452, 0.3571, 0.452, 0.3611, 0.452, 0.3611, 0.452, 0.3571, 0.452, 0.3611, 0.452, 0.3651, 0.452, 0.3651, 0.452, 0.3611, 0.452, 0.3651, 0.452, 0.369, 0.452, 0.369, 0.452, 0.3651, 0.452, 0.369, 0.452, 0.373, 0.452, 0.373, 0.452, 0.369, 0.452, 0.373, 0.452, 0.377, 0.452, 0.377, 0.452, 0.373, 0.452, 0.377, 0.452, 0.381, 0.452, 0.381, 0.452, 0.377, 0.452, 0.381, 0.452, 0.3849, 0.452, 0.3849, 0.452, 0.381, 0.452, 0.3849, 0.452, 0.3889, 0.452, 0.3889, 0.452, 0.3849, 0.452, 0.3889, 0.452, 0.3929, 0.452, 0.3929, 0.452, 0.3889, 0.452, 0.3929, 0.452, 0.3968, 0.452, 0.3968, 0.452, 0.3929, 0.452, 0.3968, 0.452, 0.4008, 0.452, 0.4008, 0.452, 0.3968, 0.452, 0.4008, 0.452, 0.4048, 0.452, 0.4048, 0.452, 0.4008, 0.452, 0.4048, 0.452, 0.4087, 0.452, 0.4087, 0.452, 0.4048, 0.452, 0.4087, 0.452, 0.4127, 0.452, 0.4127, 0.452, 0.4087, 0.375, 0.3333, 0.3863, 0.3333, 0.3863, 0.3373, 0.375, 0.3373, 0.375, 0.3373, 0.3863, 0.3373, 0.3863, 0.3413, 0.375, 0.3413, 0.375, 0.3413, 0.3863, 0.3413, 0.3863, 0.3452, 0.375, 0.3452, 0.375, 0.3452, 0.3863, 0.3452, 0.3863, 0.3492, 0.375, 0.3492, 0.375, 0.3492, 0.3863, 0.3492, 0.3863, 0.3532, 0.375, 0.3532, 0.375, 0.3532, 0.3863, 0.3532, 0.3863, 0.3571, 0.375, 0.3571, 0.375, 0.3571, 0.3863, 0.3571, 0.3863, 0.3611, 0.375, 0.3611, 0.375, 0.3611, 0.3863, 0.3611, 0.3863, 0.3651, 0.375, 0.3651, 0.375, 0.3651, 0.3863, 0.3651, 0.3863, 0.369, 0.375, 0.369, 0.375, 0.369, 0.3863, 0.369, 0.3863, 0.373, 0.375, 0.373, 0.375, 0.373, 0.3863, 0.373, 0.3863, 0.377, 0.375, 0.377, 0.375, 0.377, 0.3863, 0.377, 0.3863, 0.381, 0.375, 0.381, 0.375, 0.381, 0.3863, 0.381, 0.3863, 0.3849, 0.375, 0.3849, 0.375, 0.3849, 0.3863, 0.3849, 0.3863, 0.3889, 0.375, 0.3889, 0.375, 0.3889, 0.3863, 0.3889, 0.3863, 0.3929, 0.375, 0.3929, 0.375, 0.3929, 0.3863, 0.3929, 0.3863, 0.3968, 0.375, 0.3968, 0.375, 0.3968, 0.3863, 0.3968, 0.3863, 0.4008, 0.375, 0.4008, 0.375, 0.4008, 0.3863, 0.4008, 0.3863, 0.4048, 0.375, 0.4048, 0.375, 0.4048, 0.3863, 0.4048, 0.3863, 0.4087, 0.375, 0.4087, 0.375, 0.4087, 0.3863, 0.4087, 0.3863, 0.4127, 0.375, 0.4127, 0.375, 0.8333, 0.3863, 0.8333, 0.3863, 0.8373, 0.375, 0.8373, 0.375, 0.8373, 0.3863, 0.8373, 0.3863, 0.8413, 0.375, 0.8413, 0.375, 0.8413, 0.3863, 0.8413, 0.3863, 0.8452, 0.375, 0.8452, 0.375, 0.8452, 0.3863, 0.8452, 0.3863, 0.8492, 0.375, 0.8492, 0.375, 0.8492, 0.3863, 0.8492, 0.3863, 0.8532, 0.375, 0.8532, 0.375, 0.8532, 0.3863, 0.8532, 0.3863, 0.8571, 0.375, 0.8571, 0.375, 0.8571, 0.3863, 0.8571, 0.3863, 0.8611, 0.375, 0.8611, 0.375, 0.8611, 0.3863, 0.8611, 0.3863, 0.8651, 0.375, 0.8651, 0.375, 0.8651, 0.3863, 0.8651, 0.3863, 0.869, 0.375, 0.869, 0.375, 0.869, 0.3863, 0.869, 0.3863, 0.873, 0.375, 0.873, 0.375, 0.873, 0.3863, 0.873, 0.3863, 0.877, 0.375, 0.877, 0.375, 0.877, 0.3863, 0.877, 0.3863, 0.881, 0.375, 0.881, 0.375, 0.881, 0.3863, 0.881, 0.3863, 0.8849, 0.375, 0.8849, 0.375, 0.8849, 0.3863, 0.8849, 0.3863, 0.8889, 0.375, 0.8889, 0.375, 0.8889, 0.3863, 0.8889, 0.3863, 0.8929, 0.375, 0.8929, 0.375, 0.8929, 0.3863, 0.8929, 0.3863, 0.8968, 0.375, 0.8968, 0.375, 0.8968, 0.3863, 0.8968, 0.3863, 0.9008, 0.375, 0.9008, 0.375, 0.9008, 0.3863, 0.9008, 0.3863, 0.9048, 0.375, 0.9048, 0.375, 0.9048, 0.3863, 0.9048, 0.3863, 0.9087, 0.375, 0.9087, 0.375, 0.9087, 0.3863, 0.9087, 0.3863, 0.9127, 0.375, 0.9127, 0.3863, 0.8333, 0.452, 0.8333, 0.452, 0.8373, 0.3863, 0.8373, 0.3863, 0.8373, 0.452, 0.8373, 0.452, 0.8413, 0.3863, 0.8413, 0.3863, 0.8413, 0.452, 0.8413, 0.452, 0.8452, 0.3863, 0.8452, 0.3863, 0.8452, 0.452, 0.8452, 0.452, 0.8492, 0.3863, 0.8492, 0.3863, 0.8492, 0.452, 0.8492, 0.452, 0.8532, 0.3863, 0.8532, 0.3863, 0.8532, 0.452, 0.8532, 0.452, 0.8571, 0.3863, 0.8571, 0.3863, 0.8571, 0.452, 0.8571, 0.452, 0.8611, 0.3863, 0.8611, 0.3863, 0.8611, 0.452, 0.8611, 0.452, 0.8651, 0.3863, 0.8651, 0.3863, 0.8651, 0.452, 0.8651, 0.452, 0.869, 0.3863, 0.869, 0.3863, 0.869, 0.452, 0.869, 0.452, 0.873, 0.3863, 0.873, 0.3863, 0.873, 0.452, 0.873, 0.452, 0.877, 0.3863, 0.877, 0.3863, 0.877, 0.452, 0.877, 0.452, 0.881, 0.3863, 0.881, 0.3863, 0.881, 0.452, 0.881, 0.452, 0.8849, 0.3863, 0.8849, 0.3863, 0.8849, 0.452, 0.8849, 0.452, 0.8889, 0.3863, 0.8889, 0.3863, 0.8889, 0.452, 0.8889, 0.452, 0.8929, 0.3863, 0.8929, 0.3863, 0.8929, 0.452, 0.8929, 0.452, 0.8968, 0.3863, 0.8968, 0.3863, 0.8968, 0.452, 0.8968, 0.452, 0.9008, 0.3863, 0.9008, 0.3863, 0.9008, 0.452, 0.9008, 0.452, 0.9048, 0.3863, 0.9048, 0.3863, 0.9048, 0.452, 0.9048, 0.452, 0.9087, 0.3863, 0.9087, 0.3863, 0.9087, 0.452, 0.9087, 0.452, 0.9127, 0.3863, 0.9127, 0.3863, 0.3333, 0.452, 0.3333, 0.452, 0.3373, 0.3863, 0.3373, 0.3863, 0.3373, 0.452, 0.3373, 0.452, 0.3413, 0.3863, 0.3413, 0.3863, 0.3413, 0.452, 0.3413, 0.452, 0.3452, 0.3863, 0.3452, 0.3863, 0.3452, 0.452, 0.3452, 0.452, 0.3492, 0.3863, 0.3492, 0.3863, 0.3492, 0.452, 0.3492, 0.452, 0.3532, 0.3863, 0.3532, 0.3863, 0.3532, 0.452, 0.3532, 0.452, 0.3571, 0.3863, 0.3571, 0.3863, 0.3571, 0.452, 0.3571, 0.452, 0.3611, 0.3863, 0.3611, 0.3863, 0.3611, 0.452, 0.3611, 0.452, 0.3651, 0.3863, 0.3651, 0.3863, 0.3651, 0.452, 0.3651, 0.452, 0.369, 0.3863, 0.369, 0.3863, 0.369, 0.452, 0.369, 0.452, 0.373, 0.3863, 0.373, 0.3863, 0.373, 0.452, 0.373, 0.452, 0.377, 0.3863, 0.377, 0.3863, 0.377, 0.452, 0.377, 0.452, 0.381, 0.3863, 0.381, 0.3863, 0.381, 0.452, 0.381, 0.452, 0.3849, 0.3863, 0.3849, 0.3863, 0.3849, 0.452, 0.3849, 0.452, 0.3889, 0.3863, 0.3889, 0.3863, 0.3889, 0.452, 0.3889, 0.452, 0.3929, 0.3863, 0.3929, 0.3863, 0.3929, 0.452, 0.3929, 0.452, 0.3968, 0.3863, 0.3968, 0.3863, 0.3968, 0.452, 0.3968, 0.452, 0.4008, 0.3863, 0.4008, 0.3863, 0.4008, 0.452, 0.4008, 0.452, 0.4048, 0.3863, 0.4048, 0.3863, 0.4048, 0.452, 0.4048, 0.452, 0.4087, 0.3863, 0.4087, 0.3863, 0.4087, 0.452, 0.4087, 0.452, 0.4127, 0.3863, 0.4127, 0.3863, 0.4167, 0.3863, 0.4127, 0.3863, 0.4127, 0.3863, 0.4167, 0.3863, 0.4127, 0.3863, 0.4087, 0.3863, 0.4087, 0.3863, 0.4127, 0.3863, 0.4087, 0.3863, 0.4048, 0.3863, 0.4048, 0.3863, 0.4087, 0.3863, 0.4048, 0.3863, 0.4008, 0.3863, 0.4008, 0.3863, 0.4048, 0.3863, 0.4008, 0.3863, 0.3968, 0.3863, 0.3968, 0.3863, 0.4008, 0.3863, 0.3968, 0.3863, 0.3929, 0.3863, 0.3929, 0.3863, 0.3968, 0.3863, 0.3929, 0.3863, 0.3889, 0.3863, 0.3889, 0.3863, 0.3929, 0.3863, 0.3889, 0.3863, 0.3849, 0.3863, 0.3849, 0.3863, 0.3889, 0.3863, 0.3849, 0.3863, 0.381, 0.3863, 0.381, 0.3863, 0.3849, 0.3863, 0.381, 0.3863, 0.377, 0.3863, 0.377, 0.3863, 0.381, 0.3863, 0.377, 0.3863, 0.373, 0.3863, 0.373, 0.3863, 0.377, 0.3863, 0.373, 0.3863, 0.369, 0.3863, 0.369, 0.3863, 0.373, 0.3863, 0.369, 0.3863, 0.3651, 0.3863, 0.3651, 0.3863, 0.369, 0.3863, 0.3651, 0.3863, 0.3611, 0.3863, 0.3611, 0.3863, 0.3651, 0.3863, 0.3611, 0.3863, 0.3571, 0.3863, 0.3571, 0.3863, 0.3611, 0.3863, 0.3571, 0.3863, 0.3532, 0.3863, 0.3532, 0.3863, 0.3571, 0.3863, 0.3532, 0.3863, 0.3492, 0.3863, 0.3492, 0.3863, 0.3532, 0.3863, 0.3492, 0.3863, 0.3452, 0.3863, 0.3452, 0.3863, 0.3492, 0.3863, 0.3452, 0.3863, 0.3413, 0.3863, 0.3413, 0.3863, 0.3452, 0.3863, 0.3413, 0.3863, 0.3373, 0.3863, 0.3373, 0.3863, 0.3413, 0.3863, 0.9167, 0.3863, 0.9127, 0.3863, 0.9127, 0.3863, 0.9167, 0.3863, 0.9127, 0.3863, 0.9087, 0.3863, 0.9087, 0.3863, 0.9127, 0.3863, 0.9087, 0.3863, 0.9048, 0.3863, 0.9048, 0.3863, 0.9087, 0.3863, 0.9048, 0.3863, 0.9008, 0.3863, 0.9008, 0.3863, 0.9048, 0.3863, 0.9008, 0.3863, 0.8968, 0.3863, 0.8968, 0.3863, 0.9008, 0.3863, 0.8968, 0.3863, 0.8929, 0.3863, 0.8929, 0.3863, 0.8968, 0.3863, 0.8929, 0.3863, 0.8889, 0.3863, 0.8889, 0.3863, 0.8929, 0.3863, 0.8889, 0.3863, 0.8849, 0.3863, 0.8849, 0.3863, 0.8889, 0.3863, 0.8849, 0.3863, 0.881, 0.3863, 0.881, 0.3863, 0.8849, 0.3863, 0.881, 0.3863, 0.877, 0.3863, 0.877, 0.3863, 0.881, 0.3863, 0.877, 0.3863, 0.873, 0.3863, 0.873, 0.3863, 0.877, 0.3863, 0.873, 0.3863, 0.869, 0.3863, 0.869, 0.3863, 0.873, 0.3863, 0.869, 0.3863, 0.8651, 0.3863, 0.8651, 0.3863, 0.869, 0.3863, 0.8651, 0.3863, 0.8611, 0.3863, 0.8611, 0.3863, 0.8651, 0.3863, 0.8611, 0.3863, 0.8571, 0.3863, 0.8571, 0.3863, 0.8611, 0.3863, 0.8571, 0.3863, 0.8532, 0.3863, 0.8532, 0.3863, 0.8571, 0.3863, 0.8532, 0.3863, 0.8492, 0.3863, 0.8492, 0.3863, 0.8532, 0.3863, 0.8492, 0.3863, 0.8452, 0.3863, 0.8452, 0.3863, 0.8492, 0.3863, 0.8452, 0.3863, 0.8413, 0.3863, 0.8413, 0.3863, 0.8452, 0.3863, 0.8413, 0.3863, 0.8373, 0.3863, 0.8373, 0.3863, 0.8413, 0.452, 0.8333, 0.452, 0.8373, 0.452, 0.8373, 0.452, 0.8333, 0.452, 0.8373, 0.452, 0.8413, 0.452, 0.8413, 0.452, 0.8373, 0.452, 0.8413, 0.452, 0.8452, 0.452, 0.8452, 0.452, 0.8413, 0.452, 0.8452, 0.452, 0.8492, 0.452, 0.8492, 0.452, 0.8452, 0.452, 0.8492, 0.452, 0.8532, 0.452, 0.8532, 0.452, 0.8492, 0.452, 0.8532, 0.452, 0.8571, 0.452, 0.8571, 0.452, 0.8532, 0.452, 0.8571, 0.452, 0.8611, 0.452, 0.8611, 0.452, 0.8571, 0.452, 0.8611, 0.452, 0.8651, 0.452, 0.8651, 0.452, 0.8611, 0.452, 0.8651, 0.452, 0.869, 0.452, 0.869, 0.452, 0.8651, 0.452, 0.869, 0.452, 0.873, 0.452, 0.873, 0.452, 0.869, 0.452, 0.873, 0.452, 0.877, 0.452, 0.877, 0.452, 0.873, 0.452, 0.877, 0.452, 0.881, 0.452, 0.881, 0.452, 0.877, 0.452, 0.881, 0.452, 0.8849, 0.452, 0.8849, 0.452, 0.881, 0.452, 0.8849, 0.452, 0.8889, 0.452, 0.8889, 0.452, 0.8849, 0.452, 0.8889, 0.452, 0.8929, 0.452, 0.8929, 0.452, 0.8889, 0.452, 0.8929, 0.452, 0.8968, 0.452, 0.8968, 0.452, 0.8929, 0.452, 0.8968, 0.452, 0.9008, 0.452, 0.9008, 0.452, 0.8968, 0.452, 0.9008, 0.452, 0.9048, 0.452, 0.9048, 0.452, 0.9008, 0.452, 0.9048, 0.452, 0.9087, 0.452, 0.9087, 0.452, 0.9048, 0.452, 0.9087, 0.452, 0.9127, 0.452, 0.9127, 0.452, 0.9087, 0.452, 0.4167, 0.452, 0.4127, 0.452, 0.4127, 0.452, 0.4167, 0.452, 0.4127, 0.452, 0.4087, 0.452, 0.4087, 0.452, 0.4127, 0.452, 0.4087, 0.452, 0.4048, 0.452, 0.4048, 0.452, 0.4087, 0.452, 0.4048, 0.452, 0.4008, 0.452, 0.4008, 0.452, 0.4048, 0.452, 0.4008, 0.452, 0.3968, 0.452, 0.3968, 0.452, 0.4008, 0.452, 0.3968, 0.452, 0.3929, 0.452, 0.3929, 0.452, 0.3968, 0.452, 0.3929, 0.452, 0.3889, 0.452, 0.3889, 0.452, 0.3929, 0.452, 0.3889, 0.452, 0.3849, 0.452, 0.3849, 0.452, 0.3889, 0.452, 0.3849, 0.452, 0.381, 0.452, 0.381, 0.452, 0.3849, 0.452, 0.381, 0.452, 0.377, 0.452, 0.377, 0.452, 0.381, 0.452, 0.377, 0.452, 0.373, 0.452, 0.373, 0.452, 0.377, 0.452, 0.373, 0.452, 0.369, 0.452, 0.369, 0.452, 0.373, 0.452, 0.369, 0.452, 0.3651, 0.452, 0.3651, 0.452, 0.369, 0.452, 0.3651, 0.452, 0.3611, 0.452, 0.3611, 0.452, 0.3651, 0.452, 0.3611, 0.452, 0.3571, 0.452, 0.3571, 0.452, 0.3611, 0.452, 0.3571, 0.452, 0.3532, 0.452, 0.3532, 0.452, 0.3571, 0.452, 0.3532, 0.452, 0.3492, 0.452, 0.3492, 0.452, 0.3532, 0.452, 0.3492, 0.452, 0.3452, 0.452, 0.3452, 0.452, 0.3492, 0.452, 0.3452, 0.452, 0.3413, 0.452, 0.3413, 0.452, 0.3452, 0.452, 0.3413, 0.452, 0.3373, 0.452, 0.3373, 0.452, 0.3413, 0.7917, 0.5, 0.875, 0.5, 0.875, 0.75, 0.7917, 0.75, 0.625, 0.5, 0.7083, 0.5, 0.7083, 0.75, 0.625, 0.75, 0.7877, 0.5, 0.7917, 0.5, 0.7917, 0.75, 0.7877, 0.75, 0.875, 0.5, 0.7917, 0.5, 0.7917, 0.5, 0.875, 0.5, 0.625, 0.3333, 0.5531, 0.3333, 0.5531, 0.3333, 0.625, 0.3333, 0.7083, 0.5, 0.7123, 0.5, 0.7123, 0.75, 0.7083, 0.75, 0.7123, 0.5, 0.7163, 0.5, 0.7163, 0.75, 0.7123, 0.75, 0.7163, 0.5, 0.7202, 0.5, 0.7202, 0.75, 0.7163, 0.75, 0.7202, 0.5, 0.7242, 0.5, 0.7242, 0.75, 0.7202, 0.75, 0.7242, 0.5, 0.7282, 0.5, 0.7282, 0.75, 0.7242, 0.75, 0.7282, 0.5, 0.7321, 0.5, 0.7321, 0.75, 0.7282, 0.75, 0.7321, 0.5, 0.7361, 0.5, 0.7361, 0.75, 0.7321, 0.75, 0.7361, 0.5, 0.7401, 0.5, 0.7401, 0.75, 0.7361, 0.75, 0.7401, 0.5, 0.744, 0.5, 0.744, 0.75, 0.7401, 0.75, 0.744, 0.5, 0.748, 0.5, 0.748, 0.75, 0.744, 0.75, 0.748, 0.5, 0.752, 0.5, 0.752, 0.75, 0.748, 0.75, 0.752, 0.5, 0.756, 0.5, 0.756, 0.75, 0.752, 0.75, 0.756, 0.5, 0.7599, 0.5, 0.7599, 0.75, 0.756, 0.75, 0.7599, 0.5, 0.7639, 0.5, 0.7639, 0.75, 0.7599, 0.75, 0.7639, 0.5, 0.7679, 0.5, 0.7679, 0.75, 0.7639, 0.75, 0.7679, 0.5, 0.7718, 0.5, 0.7718, 0.75, 0.7679, 0.75, 0.7718, 0.5, 0.7758, 0.5, 0.7758, 0.75, 0.7718, 0.75, 0.7758, 0.5, 0.7798, 0.5, 0.7798, 0.75, 0.7758, 0.75, 0.7798, 0.5, 0.7837, 0.5, 0.7837, 0.75, 0.7798, 0.75, 0.7837, 0.5, 0.7877, 0.5, 0.7877, 0.75, 0.7837, 0.75, 0.625, 0.75, 0.625, 0.5, 0.625, 0.5, 0.625, 0.75, 0.625, 0.3373, 0.625, 0.3333, 0.625, 0.3333, 0.625, 0.3373, 0.625, 0.8929, 0.625, 0.8889, 0.625, 0.8889, 0.625, 0.8929, 0.625, 0.3413, 0.625, 0.3373, 0.625, 0.3373, 0.625, 0.3413, 0.625, 0.8968, 0.625, 0.8929, 0.625, 0.8929, 0.625, 0.8968, 0.625, 0.25, 0.625, 0.0, 0.625, 0.0, 0.625, 0.25, 0.625, 0.3452, 0.625, 0.3413, 0.625, 0.3413, 0.625, 0.3452, 0.625, 0.5, 0.7083, 0.5, 0.7083, 0.5, 0.625, 0.5, 0.625, 0.9008, 0.625, 0.8968, 0.625, 0.8968, 0.625, 0.9008, 0.625, 0.3492, 0.625, 0.3452, 0.625, 0.3452, 0.625, 0.3492, 0.625, 0.9048, 0.625, 0.9008, 0.625, 0.9008, 0.625, 0.9048, 0.625, 0.3532, 0.625, 0.3492, 0.625, 0.3492, 0.625, 0.3532, 0.625, 0.9087, 0.625, 0.9048, 0.625, 0.9048, 0.625, 0.9087, 0.625, 0.3571, 0.625, 0.3532, 0.625, 0.3532, 0.625, 0.3571, 0.625, 0.9127, 0.625, 0.9087, 0.625, 0.9087, 0.625, 0.9127, 0.625, 0.3611, 0.625, 0.3571, 0.625, 0.3571, 0.625, 0.3611, 0.5531, 0.3333, 0.5531, 0.3333, 0.5531, 0.3333, 0.5531, 0.3333, 0.625, 0.3651, 0.625, 0.3611, 0.625, 0.3611, 0.625, 0.3651, 0.625, 0.369, 0.625, 0.3651, 0.625, 0.3651, 0.625, 0.369, 0.625, 0.373, 0.625, 0.369, 0.625, 0.369, 0.625, 0.373, 0.625, 0.377, 0.625, 0.373, 0.625, 0.373, 0.625, 0.377, 0.625, 0.25, 0.625, 0.25, 0.625, 0.25, 0.625, 0.25, 0.625, 0.3333, 0.5531, 0.3333, 0.5531, 0.3333, 0.625, 0.3333, 0.625, 0.381, 0.625, 0.377, 0.625, 0.377, 0.625, 0.381, 0.625, 0.3849, 0.625, 0.381, 0.625, 0.381, 0.625, 0.3849, 0.625, 0.8373, 0.625, 0.8333, 0.625, 0.8333, 0.625, 0.8373, 0.625, 0.3889, 0.625, 0.3849, 0.625, 0.3849, 0.625, 0.3889])
me_cube.materials.append(mat_material)
me_cube.use_remesh_preserve_volume = False
me_cube.use_remesh_preserve_attributes = False
me_cube.use_mirror_vertex_groups = False
me_cube.update()

# ---- objects
ob_cube = bpy.data.objects.new('Cube', me_cube)

# ---- transforms, parenting, visibility, modifiers, constraints
ob_cube.location = (0.0, 0.0, 0.0)
ob_cube.scale = (5.947, 0.8852, 1.0)
ob_cube.lock_rotations_4d = False
ob_cube.empty_display_type = 'ARROWS'
ob_cube.lineart.crease_threshold = 0.0

# ---- collection membership
col_collection.objects.link(ob_cube)

# ---- scene / render settings (as saved in the file)
scene.frame_start = 1; scene.frame_end = 250; scene.frame_set(1)
scene.render.engine = 'BLENDER_EEVEE_NEXT'
scene.cycles.sampling_pattern = 'TABULATED_SOBOL'
scene.cycles.use_light_tree = False
scene.view_settings.view_transform = 'Standard'
bpy.context.view_layer.update()

# ---- added for rendering (the .blend has no active camera and no usable light): camera, sun
cam_auto = bpy.data.cameras.new('AutoCamera')
cam_auto.lens = 50.0
cam_auto.sensor_width = 36.0
cam_auto.clip_end = 1000.0
ob_auto_camera = bpy.data.objects.new('AutoCamera', cam_auto)
scene.collection.objects.link(ob_auto_camera)
ob_auto_camera.location = (11.3163, -13.5793, 9.08689)
ob_auto_camera.rotation_euler = (1.09748, -7.21219e-08, 0.694738)
scene.camera = ob_auto_camera
light_auto_sun = bpy.data.lights.new('AutoSun', 'SUN')
light_auto_sun.energy = 3.0
light_auto_sun.angle = 0.0523599
ob_auto_sun = bpy.data.objects.new('AutoSun', light_auto_sun)
scene.collection.objects.link(ob_auto_sun)
ob_auto_sun.rotation_euler = (0.872665, 0.174533, 0.523599)
bpy.context.view_layer.update()
